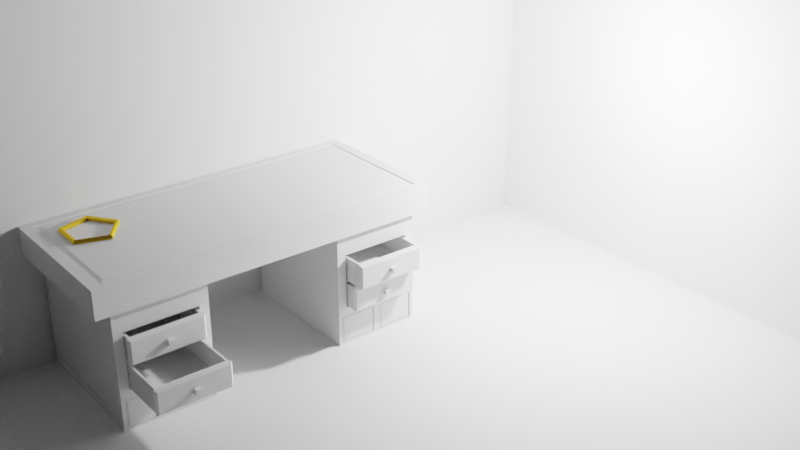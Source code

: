 # Source: Scene.blend  (saved by Blender 3.3.6; exported with 4.5.12 LTS)
import bpy
from mathutils import Matrix  # noqa: F401  (used for matrix-valued properties, if any)

bpy.ops.wm.read_factory_settings(use_empty=True)
scene = bpy.context.scene
scene.name = 'Scene'

# ---- collections
col_collection = bpy.data.collections.new('Collection'); scene.collection.children.link(col_collection)
col_desk = bpy.data.collections.new('Desk'); scene.collection.children.link(col_desk)
col_dest_effects = bpy.data.collections.new('Dest_Effects'); scene.collection.children.link(col_dest_effects)
col_walls = bpy.data.collections.new('Walls'); scene.collection.children.link(col_walls)

# ---- materials (node trees are filled in below, after node groups)
mat_material = bpy.data.materials.new('Material')
mat_material.alpha_threshold = 0.0
mat_material.use_transparent_shadow = False
mat_material.roughness = 0.5
mat_material.line_color = (0.0, 0.0, 0.0, 1.0)
mat_material_001 = bpy.data.materials.new('Material.001')
mat_material_001.use_transparent_shadow = False

# ---- material node trees
mat_material.use_nodes = True; mat_material.node_tree.nodes.clear()
_N = mat_material.node_tree.nodes; _L = mat_material.node_tree.links
n0 = _N.new('ShaderNodeOutputMaterial'); n0.name = 'Material Output'; n0.location = (300, 300)
n1 = _N.new('ShaderNodeBsdfPrincipled'); n1.name = 'Principled BSDF'; n1.location = (10, 300)
n1.distribution = 'GGX'
n1.subsurface_method = 'RANDOM_WALK_SKIN'
n1.inputs[3].default_value = 1.45
n1.inputs[27].default_value = (0.0, 0.0, 0.0, 1.0)
n1.inputs[28].default_value = 1.0
_L.new(n1.outputs[0], n0.inputs[0])
n0.is_active_output = True
mat_material_001.use_nodes = True; mat_material_001.node_tree.nodes.clear()
_N = mat_material_001.node_tree.nodes; _L = mat_material_001.node_tree.links
n0 = _N.new('ShaderNodeOutputMaterial'); n0.name = 'Material Output'; n0.location = (300, 300)
n1 = _N.new('ShaderNodeBsdfAnisotropic'); n1.name = 'Glossy BSDF'; n1.location = (10, 300)
n1.distribution = 'GGX'
n1.inputs[0].default_value = (0.8, 0.5159, 0.04368, 1.0)
n1.inputs[1].default_value = 0.3661
_L.new(n1.outputs[0], n0.inputs[0])
n0.is_active_output = True

# ---- world
world_world = bpy.data.worlds.new('World'); scene.world = world_world
world_world.use_nodes = True; world_world.node_tree.nodes.clear()
_N = world_world.node_tree.nodes; _L = world_world.node_tree.links
n0 = _N.new('ShaderNodeOutputWorld'); n0.name = 'World Output'; n0.location = (300, 300)
n1 = _N.new('ShaderNodeBackground'); n1.name = 'Background'; n1.location = (10, 300)
n1.inputs[0].default_value = (0.05088, 0.05088, 0.05088, 1.0)
_L.new(n1.outputs[0], n0.inputs[0])
n0.is_active_output = True
world_world.color = (0.05088, 0.05088, 0.05088)
world_world.use_sun_shadow = False
world_world.sun_shadow_jitter_overblur = 0.0

# ---- cameras
cam_camera_001 = bpy.data.cameras.new('Camera.001')

# ---- lights
light_light = bpy.data.lights.new('Light', 'POINT')
light_light.transmission_factor = 0.0
light_light.energy = 1000.0
light_light.shadow_soft_size = 0.1
light_light.shadow_maximum_resolution = 0.006
light_light.use_absolute_resolution = True

# ---- meshes
me_cube = bpy.data.meshes.new('Cube')
me_cube.from_pydata([(0.5922, 0.6219, 0.216), (0.5404, 0.5735, -1.0), (0.5922, -0.6219, 0.216), (0.5404, -0.5735, -1.0), (-0.591, 0.6219, 0.216), (-0.5392, 0.5735, -1.0), (-0.591, -0.6219, 0.216), (-0.5392, -0.5735, -1.0), (-0.591, 0.6219, -1.0), (-0.591, -0.6219, -1.0), (0.5922, 0.6219, -1.0), (0.5922, -0.6219, -1.0), (-0.591, 0.6219, -1.0), (-0.591, -0.6219, -1.0), (0.5922, 0.6219, -1.0), (0.5922, -0.6219, -1.0), (-0.591, 0.6219, -1.0), (-0.591, -0.6219, -1.0), (0.5922, 0.6219, -1.0), (0.5922, -0.6219, -1.0), (0.5404, 0.5735, -0.1891), (0.5404, -0.5735, -0.1891), (-0.5392, 0.5735, -0.1891), (-0.5392, -0.5735, -0.1891), (-0.07348, 0.6219, -1.0), (-0.07348, -0.6219, 0.216), (-0.07348, -0.6219, -1.0), (-0.07348, 0.6219, 0.216), (-0.07348, 0.6219, -1.0), (-0.07348, -0.6219, -1.0), (-0.07348, 0.6219, -1.0), (-0.07348, -0.6219, -1.0), (-0.07348, 0.5735, -1.0), (-0.07348, -0.5735, -1.0), (-0.07348, 0.5735, -0.1891), (-0.07348, -0.5735, -0.1891), (0.2593, -0.6219, -1.0), (0.2593, 0.6219, 0.216), (0.2593, -0.6219, -1.0), (0.2593, -0.6219, -1.0), (0.2335, -0.5735, -1.0), (0.2335, -0.5735, -0.1891), (0.2593, 0.6219, -1.0), (0.2593, -0.6219, 0.216), (0.2593, 0.6219, -1.0), (0.2593, 0.6219, -1.0), (0.2335, 0.5735, -1.0), (0.2335, 0.5735, -0.1891), (-0.2582, 0.6219, -1.0), (-0.2582, -0.6219, 0.216), (-0.2582, 0.6219, -1.0), (-0.2582, 0.6219, -1.0), (-0.2323, 0.5735, -1.0), (-0.2323, 0.5735, -0.1891), (-0.2582, -0.6219, -1.0), (-0.2582, 0.6219, 0.216), (-0.2582, -0.6219, -1.0), (-0.2582, -0.6219, -1.0), (-0.2323, -0.5735, -1.0), (-0.2323, -0.5735, -0.1891), (0.5404, 0.5735, -0.1891), (0.5404, -0.5735, -0.1891), (0.2335, -0.5735, -0.1891), (0.2335, 0.5735, -0.1891), (-0.5392, 0.5735, -6.208), (-0.5392, -0.5735, -6.208), (-0.2323, 0.5735, -6.208), (-0.2323, -0.5735, -6.208), (0.5404, 0.5735, -6.208), (0.5404, -0.5735, -6.208), (0.2335, -0.5735, -6.208), (0.2335, 0.5735, -6.208), (-0.2323, 0.5735, -3.199), (-0.5392, 0.5735, -3.199), (-0.5392, -0.5735, -3.199), (-0.2323, -0.5735, -3.199), (-0.2323, 0.5735, -4.703), (-0.5392, -0.5735, -4.703), (-0.5392, 0.5735, -4.703), (-0.2323, -0.5735, -4.703), (-0.5392, 0.5735, -1.694), (-0.2323, -0.5735, -1.694), (-0.2323, 0.5735, -1.694), (-0.5392, -0.5735, -1.694), (0.5404, 0.5735, -3.199), (0.2335, 0.5735, -3.199), (0.2335, -0.5735, -3.199), (0.5404, -0.5735, -3.199), (0.2335, 0.5735, -1.694), (0.5404, -0.5735, -1.694), (0.5404, 0.5735, -1.694), (0.2335, -0.5735, -1.694), (0.5404, 0.5735, -4.703), (0.2335, -0.5735, -4.703), (0.2335, 0.5735, -4.703), (0.5404, -0.5735, -4.703), (-0.2636, -0.5735, -1.96), (-0.5079, -0.5735, -1.96), (-0.5079, -0.5735, -3.172), (-0.2636, -0.5735, -3.172), (-0.2636, -0.5735, -3.225), (-0.5079, -0.5735, -3.225), (-0.5079, -0.5735, -4.437), (-0.2636, -0.5735, -4.437), (0.5091, -0.5735, -1.96), (0.2648, -0.5735, -1.96), (0.2648, -0.5735, -3.172), (0.5091, -0.5735, -3.172), (0.5091, -0.5735, -3.225), (0.2648, -0.5735, -3.225), (0.2648, -0.5735, -4.437), (0.5091, -0.5735, -4.437), (-0.2636, 0.3188, -1.96), (-0.5079, 0.3188, -1.96), (-0.5079, 0.3188, -3.172), (-0.2636, 0.3188, -3.172), (-0.2636, 0.3188, -3.225), (-0.5079, 0.3188, -3.225), (-0.5079, 0.3188, -4.437), (-0.2636, 0.3188, -4.437), (0.5091, 0.3188, -1.96), (0.2648, 0.3188, -1.96), (0.2648, 0.3188, -3.172), (0.5091, 0.3188, -3.172), (0.5091, 0.3188, -3.225), (0.2648, 0.3188, -3.225), (0.2648, 0.3188, -4.437), (0.5091, 0.3188, -4.437), (-0.591, 0.0, -1.0), (0.5922, 0.0, 0.216), (-0.591, 0.0, 0.216), (0.5922, 0.0, -1.0), (-0.591, 0.0, -1.0), (0.5922, 0.0, -1.0), (-0.591, 0.0, -1.0), (0.5922, 0.0, -1.0), (-0.5392, 0.0, -1.0), (0.5404, 0.0, -1.0), (-0.5392, 0.0, -0.1891), (0.5404, 0.0, -0.1891), (-0.07348, 0.0, -0.1891), (0.2335, 0.0, -0.1891), (-0.2323, 0.0, -0.1891), (0.5404, 0.0, -0.1891), (0.2335, 0.0, -0.1891), (-0.5392, 0.0, -6.208), (-0.2323, 0.0, -6.208), (0.5404, 0.0, -6.208), (0.2335, 0.0, -6.208), (-0.2323, 0.0, -3.199), (-0.5392, 0.0, -5.762), (-0.2323, 0.0, -4.703), (-0.2323, 0.0, -1.694), (-0.5392, 0.0, -1.136), (0.2335, 0.0, -3.199), (0.2335, 0.0, -1.694), (0.5404, 0.0, -1.136), (0.5404, 0.0, -5.762), (0.2335, 0.0, -4.703), (-0.591, 0.3109, 0.216), (0.5922, 0.3109, -1.0), (0.5922, 0.3109, -1.0), (0.5922, 0.3109, -1.0), (0.5404, 0.2868, -1.0), (0.5404, 0.2868, -0.1891), (0.5404, 0.2868, -0.1891), (0.5404, 0.2868, -6.208), (-0.2323, 0.2868, -3.199), (-0.2323, 0.2868, -4.703), (-0.2323, 0.2868, -1.694), (0.5404, 0.5492, -3.449), (0.5404, 0.5492, -1.136), (0.5404, 0.5492, -5.762), (-0.591, 0.3109, -1.0), (0.5922, 0.3109, 0.216), (-0.591, 0.3109, -1.0), (-0.591, 0.3109, -1.0), (-0.5392, 0.2868, -1.0), (-0.5392, 0.2868, -0.1891), (-0.07348, 0.2868, -0.1891), (-0.07348, 0.5575, 0.216), (0.346, 0.5575, 0.216), (0.2335, 0.2868, -0.1891), (-0.2323, 0.2868, -0.1891), (-0.3448, 0.5575, 0.216), (0.2335, 0.2868, -0.1891), (-0.5392, 0.2868, -6.208), (-0.2323, 0.2868, -6.208), (0.2335, 0.2868, -6.208), (-0.5392, 0.5492, -3.449), (-0.5392, 0.5492, -5.762), (-0.5392, 0.5492, -1.136), (0.2335, 0.2868, -3.199), (0.2335, 0.2868, -1.694), (0.2335, 0.2868, -4.703), (-0.591, -0.3109, -1.0), (0.5922, -0.3109, 0.216), (-0.591, -0.3109, -1.0), (-0.591, -0.3109, -1.0), (-0.5392, -0.2868, -1.0), (-0.5392, -0.2868, -0.1891), (-0.07348, -0.2868, -0.1891), (-0.07348, -0.5575, 0.216), (0.346, -0.5575, 0.216), (0.2335, -0.2868, -0.1891), (-0.2323, -0.2868, -0.1891), (-0.3448, -0.5575, 0.216), (0.2335, -0.2868, -0.1891), (-0.5392, -0.2868, -6.208), (-0.2323, -0.2868, -6.208), (0.2335, -0.2868, -6.208), (-0.5392, -0.5492, -3.449), (-0.5392, -0.5492, -5.762), (-0.5392, -0.5492, -1.136), (0.2335, -0.2868, -3.199), (0.2335, -0.2868, -1.694), (0.2335, -0.2868, -4.703), (-0.591, -0.3109, 0.216), (0.5922, -0.3109, -1.0), (0.5922, -0.3109, -1.0), (0.5922, -0.3109, -1.0), (0.5404, -0.2868, -1.0), (0.5404, -0.2868, -0.1891), (0.5404, -0.2868, -0.1891), (0.5404, -0.2868, -6.208), (-0.2323, -0.2868, -3.199), (-0.2323, -0.2868, -4.703), (-0.2323, -0.2868, -1.694), (0.5404, -0.5492, -3.449), (0.5404, -0.5492, -1.136), (0.5404, -0.5492, -5.762), (-0.4246, 0.6219, -1.0), (-0.4246, -0.6219, 0.216), (-0.4246, 0.6219, -1.0), (-0.4246, 0.6219, -1.0), (-0.3858, 0.5735, -1.0), (-0.3858, 0.5735, -0.1891), (-0.4246, -0.6219, -1.0), (-0.4246, 0.6219, 0.216), (-0.4246, -0.6219, -1.0), (-0.4246, -0.6219, -1.0), (-0.3858, -0.5735, -1.0), (-0.3858, -0.5735, -0.1891), (-0.3858, 0.5735, -6.208), (-0.3858, -0.5735, -6.208), (-0.3858, -0.5735, -3.199), (-0.3858, 0.5735, -3.199), (-0.3858, -0.5735, -4.703), (-0.3858, 0.5735, -4.703), (-0.3858, 0.5735, -1.694), (-0.3858, -0.5735, -1.694), (-0.3858, -0.5735, -1.96), (-0.3858, -0.5735, -3.172), (-0.3858, -0.5735, -3.225), (-0.3858, -0.5735, -4.437), (-0.3858, 0.3188, -1.96), (-0.3858, 0.3188, -3.172), (-0.3858, 0.3188, -3.225), (-0.3858, 0.3188, -4.437), (-0.3858, 0.0, -6.208), (-0.5546, 0.0, 0.216), (-0.5546, 0.5575, 0.216), (-0.3858, 0.2868, -6.208), (-0.3858, -0.2868, -6.208), (-0.5546, -0.5575, 0.216), (0.4258, -0.6219, -1.0), (0.4258, 0.6219, 0.216), (0.4258, -0.6219, -1.0), (0.4258, -0.6219, -1.0), (0.3869, -0.5735, -1.0), (0.3869, -0.5735, -0.1891), (0.4258, 0.6219, -1.0), (0.4258, -0.6219, 0.216), (0.4258, 0.6219, -1.0), (0.4258, 0.6219, -1.0), (0.3869, 0.5735, -1.0), (0.3869, 0.5735, -0.1891), (0.3869, -0.5735, -0.1891), (0.3869, 0.5735, -0.1891), (0.3869, -0.5735, -6.208), (0.3869, 0.5735, -6.208), (0.3869, 0.5735, -3.199), (0.3869, -0.5735, -3.199), (0.3869, -0.5735, -1.694), (0.3869, 0.5735, -1.694), (0.3869, 0.5735, -4.703), (0.3869, -0.5735, -4.703), (0.3869, -0.5735, -1.96), (0.3869, -0.5735, -3.172), (0.3869, -0.5735, -3.225), (0.3869, -0.5735, -4.437), (0.3869, 0.3188, -1.96), (0.3869, 0.3188, -3.172), (0.3869, 0.3188, -3.225), (0.3869, 0.3188, -4.437), (0.3869, 0.0, -6.208), (0.5558, 0.0, 0.216), (0.5558, 0.5575, 0.216), (0.3869, 0.2868, -6.208), (0.3869, -0.2868, -6.208), (0.5558, -0.5575, 0.216), (-0.07348, 0.5575, 0.1727), (-0.07643, 0.5149, 0.2154), (0.3631, 0.5149, 0.2154), (0.346, 0.5575, 0.1727), (-0.3607, 0.5149, 0.2154), (-0.3448, 0.5575, 0.1727), (-0.07348, -0.5575, 0.1727), (-0.07643, -0.5149, 0.2154), (0.346, -0.5575, 0.1727), (0.3631, -0.5149, 0.2154), (-0.3607, -0.5149, 0.2154), (-0.3448, -0.5575, 0.1727), (-0.5358, 0.0, 0.2154), (-0.5546, 0.0, 0.1727), (-0.5358, 0.5149, 0.2154), (-0.5546, 0.5575, 0.1727), (-0.5358, -0.5149, 0.2154), (-0.5546, -0.5575, 0.1727), (0.5558, 0.0, 0.1727), (0.5382, 0.0, 0.2154), (0.5382, 0.5149, 0.2154), (0.5558, 0.5575, 0.1727), (0.5382, -0.5149, 0.2154), (0.5558, -0.5575, 0.1727), (-0.5346, -0.5735, -1.694), (-0.5391, 0.0, -5.67), (-0.5391, 0.0, -1.228), (-0.5391, 0.5342, -3.449), (-0.5391, 0.5342, -5.67), (-0.5391, 0.5342, -1.228), (-0.5391, -0.5342, -3.449), (-0.5391, -0.5342, -5.67), (-0.5391, -0.5342, -1.228), (-0.5346, 0.5492, -5.762), (-0.5346, -6.308e-10, -5.762), (-0.5346, 0.5492, -1.136), (-0.5346, -6.308e-10, -1.136), (-0.5346, 0.5492, -3.449), (-0.5346, -0.5492, -5.762), (-0.5346, -0.5492, -1.136), (-0.5346, -0.5492, -3.449), (0.3754, -0.5735, -4.832), (0.245, -0.5735, -4.832), (0.245, -0.5735, -6.08), (0.3754, -0.5735, -6.08), (-0.3973, -0.5735, -4.832), (-0.5277, -0.5735, -4.832), (-0.5277, -0.5735, -6.08), (-0.3973, -0.5735, -6.08), (-0.2438, -0.5735, -4.832), (-0.3742, -0.5735, -4.832), (-0.3742, -0.5735, -6.08), (-0.2438, -0.5735, -6.08), (0.5289, -0.5735, -4.832), (0.3985, -0.5735, -4.832), (0.3985, -0.5735, -6.08), (0.5289, -0.5735, -6.08), (0.3754, -0.5618, -4.832), (0.245, -0.5618, -4.832), (0.245, -0.5618, -6.08), (0.3754, -0.5618, -6.08), (-0.3973, -0.5618, -4.832), (-0.5277, -0.5618, -4.832), (-0.5277, -0.5618, -6.08), (-0.3973, -0.5618, -6.08), (-0.2438, -0.5618, -4.832), (-0.3742, -0.5618, -4.832), (-0.3742, -0.5618, -6.08), (-0.2438, -0.5618, -6.08), (0.5289, -0.5618, -4.832), (0.3985, -0.5618, -4.832), (0.3985, -0.5618, -6.08), (0.5289, -0.5618, -6.08), (0.3656, -0.5715, -4.912), (0.2548, -0.5715, -4.912), (0.2548, -0.5715, -6.0), (0.3656, -0.5715, -6.0), (-0.4071, -0.5715, -4.912), (-0.5179, -0.5715, -4.912), (-0.5179, -0.5715, -6.0), (-0.4071, -0.5715, -6.0), (-0.2536, -0.5715, -4.912), (-0.3644, -0.5715, -4.912), (-0.3644, -0.5715, -6.0), (-0.2536, -0.5715, -6.0), (0.5191, -0.5715, -4.912), (0.4083, -0.5715, -4.912), (0.4083, -0.5715, -6.0), (0.5191, -0.5715, -6.0), (0.5346, 0.0, -1.136), (0.5346, 0.0, -5.762), (0.5346, 0.5492, -3.449), (0.5346, 0.5492, -1.136), (0.5346, 0.5492, -5.762), (0.5346, -0.5492, -3.449), (0.5346, -0.5492, -1.136), (0.5346, -0.5492, -5.762), (0.5403, 0.0, -1.225), (0.5403, -0.5405, -1.221), (0.5403, -0.5369, -3.449), (0.5403, -0.5405, -5.677), (0.5403, 0.0, -5.674), (0.5403, 0.5405, -5.677), (0.5403, 0.5369, -3.449), (0.5403, 0.5405, -1.221)], [], [(264, 217, 6, 232), (237, 232, 6, 9), (173, 159, 4, 8), (221, 3, 21, 222), (218, 196, 2, 11), (271, 266, 0, 10), (197, 13, 9, 195), (233, 12, 8, 231), (267, 15, 11, 265), (161, 14, 10, 160), (198, 17, 13, 197), (234, 16, 12, 233), (268, 19, 15, 267), (162, 18, 14, 161), (199, 7, 17, 198), (235, 5, 16, 234), (269, 3, 19, 268), (163, 1, 18, 162), (182, 47, 63, 185), (275, 1, 20, 276), (241, 7, 23, 242), (177, 5, 22, 178), (40, 33, 35, 41), (52, 32, 34, 53), (205, 201, 35, 59), (58, 33, 31, 57), (46, 32, 30, 45), (57, 31, 29, 56), (45, 30, 28, 44), (56, 29, 26, 54), (44, 28, 24, 42), (48, 55, 27, 24), (36, 43, 25, 26), (203, 202, 25, 43), (300, 203, 43, 272), (265, 272, 43, 36), (273, 44, 42, 271), (274, 45, 44, 273), (275, 46, 45, 274), (269, 40, 41, 270), (32, 46, 47, 34), (201, 204, 41, 35), (33, 40, 39, 31), (31, 39, 38, 29), (29, 38, 36, 26), (24, 27, 37, 42), (231, 238, 55, 48), (239, 56, 54, 237), (240, 57, 56, 239), (241, 58, 57, 240), (343, 344, 360, 359), (235, 52, 53, 236), (33, 58, 59, 35), (32, 52, 51, 30), (30, 51, 50, 28), (28, 50, 48, 24), (26, 25, 49, 54), (202, 206, 49, 25), (285, 92, 68, 280), (222, 21, 61, 223), (276, 20, 60, 278), (270, 41, 62, 277), (263, 209, 67, 244), (299, 224, 69, 279), (248, 76, 66, 243), (354, 355, 371, 370), (194, 94, 71, 188), (226, 79, 67, 209), (230, 95, 69, 224), (190, 78, 64, 186), (191, 80, 73, 189), (227, 81, 75, 225), (287, 105, 121, 291), (249, 82, 72, 246), (189, 73, 78, 190), (225, 75, 79, 226), (99, 96, 112, 115), (246, 72, 76, 248), (236, 53, 82, 249), (242, 23, 83, 250), (205, 59, 81, 227), (178, 22, 80, 191), (229, 89, 87, 228), (193, 88, 85, 192), (284, 90, 84, 281), (253, 101, 117, 257), (277, 62, 91, 283), (278, 60, 90, 284), (185, 63, 88, 193), (223, 61, 89, 229), (228, 87, 95, 230), (192, 85, 94, 194), (281, 84, 92, 285), (251, 97, 113, 255), (250, 83, 97, 251), (83, 74, 98, 97), (245, 75, 99, 252), (75, 81, 96, 99), (245, 74, 101, 253), (74, 77, 102, 101), (247, 79, 103, 254), (79, 75, 100, 103), (283, 91, 105, 287), (91, 86, 106, 105), (282, 87, 107, 288), (87, 89, 104, 107), (282, 86, 109, 289), (86, 93, 110, 109), (286, 95, 111, 290), (95, 87, 108, 111), (255, 113, 114, 256), (257, 117, 118, 258), (291, 121, 122, 292), (293, 125, 126, 294), (103, 100, 116, 119), (289, 109, 125, 293), (97, 98, 114, 113), (107, 104, 120, 123), (101, 102, 118, 117), (111, 108, 124, 127), (252, 99, 115, 256), (105, 106, 122, 121), (254, 103, 119, 258), (109, 110, 126, 125), (288, 107, 123, 292), (290, 111, 127, 294), (214, 154, 158, 216), (172, 170, 392, 394), (165, 143, 156, 171), (207, 144, 155, 215), (215, 155, 154, 214), (200, 138, 153, 213), (183, 142, 152, 169), (167, 149, 151, 168), (191, 189, 338, 336), (169, 152, 149, 167), (212, 150, 145, 208), (172, 157, 147, 166), (168, 151, 146, 187), (216, 158, 148, 210), (298, 166, 147, 295), (262, 187, 146, 259), (164, 139, 143, 165), (179, 182, 141, 140), (300, 296, 319, 324), (261, 260, 314, 316), (183, 179, 140, 142), (199, 136, 138, 200), (204, 141, 144, 207), (221, 137, 135, 220), (177, 136, 134, 176), (220, 135, 133, 219), (176, 134, 132, 175), (219, 133, 131, 218), (175, 132, 128, 173), (160, 174, 129, 131), (163, 137, 139, 164), (195, 217, 130, 128), (261, 159, 130, 260), (238, 4, 159, 261), (1, 163, 164, 20), (10, 0, 174, 160), (12, 175, 173, 8), (16, 176, 175, 12), (5, 177, 176, 16), (53, 34, 179, 183), (37, 27, 180, 181), (266, 37, 181, 297), (34, 47, 182, 179), (27, 55, 184, 180), (20, 164, 165, 60), (243, 66, 187, 262), (280, 68, 166, 298), (76, 168, 187, 66), (92, 172, 166, 68), (82, 169, 167, 72), (72, 167, 168, 76), (53, 183, 169, 82), (90, 171, 170, 84), (60, 165, 171, 90), (84, 170, 172, 92), (154, 192, 194, 158), (144, 185, 193, 155), (155, 193, 192, 154), (138, 178, 191, 153), (150, 190, 186, 145), (158, 194, 188, 148), (136, 177, 178, 138), (141, 182, 185, 144), (137, 163, 162, 135), (135, 162, 161, 133), (133, 161, 160, 131), (128, 130, 159, 173), (9, 6, 217, 195), (15, 219, 218, 11), (19, 220, 219, 15), (3, 221, 220, 19), (41, 204, 207, 62), (7, 199, 200, 23), (93, 216, 210, 70), (77, 212, 208, 65), (83, 213, 211, 74), (74, 211, 212, 77), (23, 200, 213, 83), (91, 215, 214, 86), (62, 207, 215, 91), (86, 214, 216, 93), (143, 223, 229, 156), (142, 205, 227, 152), (149, 225, 226, 151), (152, 227, 225, 149), (157, 230, 224, 147), (151, 226, 209, 146), (295, 147, 224, 299), (259, 146, 209, 263), (139, 222, 223, 143), (140, 141, 204, 201), (142, 140, 201, 205), (136, 199, 198, 134), (134, 198, 197, 132), (132, 197, 195, 128), (131, 129, 196, 218), (137, 221, 222, 139), (260, 130, 217, 264), (145, 259, 263, 208), (64, 243, 262, 186), (55, 238, 261, 184), (296, 297, 322, 319), (186, 262, 259, 145), (102, 254, 258, 118), (98, 252, 256, 114), (116, 257, 258, 119), (112, 255, 256, 115), (77, 247, 254, 102), (75, 245, 253, 100), (74, 245, 252, 98), (81, 250, 251, 96), (96, 251, 255, 112), (100, 253, 257, 116), (59, 242, 250, 81), (22, 236, 249, 80), (73, 246, 248, 78), (80, 249, 246, 73), (349, 346, 362, 365), (78, 248, 243, 64), (208, 263, 244, 65), (5, 235, 236, 22), (7, 241, 240, 17), (17, 240, 239, 13), (13, 239, 237, 9), (8, 4, 238, 231), (58, 241, 242, 59), (52, 235, 234, 51), (51, 234, 233, 50), (50, 233, 231, 48), (54, 49, 232, 237), (206, 264, 232, 49), (129, 296, 300, 196), (148, 295, 299, 210), (71, 280, 298, 188), (0, 266, 297, 174), (174, 297, 296, 129), (188, 298, 295, 148), (110, 290, 294, 126), (106, 288, 292, 122), (108, 289, 293, 124), (124, 293, 294, 127), (120, 291, 292, 123), (93, 286, 290, 110), (87, 282, 289, 108), (86, 282, 288, 106), (89, 283, 287, 104), (85, 281, 285, 94), (63, 278, 284, 88), (61, 277, 283, 89), (88, 284, 281, 85), (104, 287, 291, 120), (210, 299, 279, 70), (21, 270, 277, 61), (47, 276, 278, 63), (94, 285, 280, 71), (350, 351, 367, 366), (3, 269, 270, 21), (1, 275, 274, 18), (18, 274, 273, 14), (14, 273, 271, 10), (11, 2, 272, 265), (196, 300, 272, 2), (46, 275, 276, 47), (40, 269, 268, 39), (39, 268, 267, 38), (38, 267, 265, 36), (42, 37, 266, 271), (180, 184, 306, 301), (297, 181, 304, 322), (181, 180, 301, 304), (206, 202, 307, 312), (264, 206, 312, 318), (203, 300, 324, 309), (260, 264, 318, 314), (202, 203, 309, 307), (308, 310, 323, 320, 321, 303, 302, 305, 315, 313, 317, 311), (184, 261, 316, 306), (315, 305, 306, 316), (302, 303, 304, 301), (305, 302, 301, 306), (312, 307, 308, 311), (307, 309, 310, 308), (318, 312, 311, 317), (314, 318, 317, 313), (316, 314, 313, 315), (303, 321, 322, 304), (309, 324, 323, 310), (320, 323, 324, 319), (321, 320, 319, 322), (327, 330, 328, 329, 326, 332, 331, 333), (211, 213, 340, 341), (150, 212, 339, 335), (153, 191, 336, 337), (190, 150, 335, 334), (212, 211, 341, 339), (189, 190, 334, 338), (213, 153, 337, 340), (83, 213, 340, 325), (326, 329, 334, 335), (330, 327, 337, 336), (329, 328, 338, 334), (328, 330, 336, 338), (332, 326, 335, 339), (327, 333, 340, 337), (333, 331, 341, 340), (331, 332, 339, 341), (286, 93, 343, 342), (93, 70, 344, 343), (70, 279, 345, 344), (279, 286, 342, 345), (247, 77, 347, 346), (77, 65, 348, 347), (65, 244, 349, 348), (244, 247, 346, 349), (79, 247, 351, 350), (247, 244, 352, 351), (244, 67, 353, 352), (67, 79, 350, 353), (95, 286, 355, 354), (286, 279, 356, 355), (279, 69, 357, 356), (69, 95, 354, 357), (374, 375, 376, 377), (378, 379, 380, 381), (382, 383, 384, 385), (386, 387, 388, 389), (353, 350, 366, 369), (347, 348, 364, 363), (357, 354, 370, 373), (344, 345, 361, 360), (351, 352, 368, 367), (348, 349, 365, 364), (355, 356, 372, 371), (352, 353, 369, 368), (356, 357, 373, 372), (342, 343, 359, 358), (346, 347, 363, 362), (345, 342, 358, 361), (358, 359, 375, 374), (359, 360, 376, 375), (360, 361, 377, 376), (361, 358, 374, 377), (362, 363, 379, 378), (363, 364, 380, 379), (364, 365, 381, 380), (365, 362, 378, 381), (366, 367, 383, 382), (367, 368, 384, 383), (368, 369, 385, 384), (369, 366, 382, 385), (370, 371, 387, 386), (371, 372, 388, 387), (372, 373, 389, 388), (373, 370, 386, 389), (398, 399, 400, 401, 402, 403, 404, 405), (156, 229, 396, 390), (157, 172, 394, 391), (170, 171, 393, 392), (230, 157, 391, 397), (171, 156, 390, 393), (229, 228, 395, 396), (228, 230, 397, 395), (390, 396, 399, 398), (396, 395, 400, 399), (395, 397, 401, 400), (397, 391, 402, 401), (391, 394, 403, 402), (394, 392, 404, 403), (392, 393, 405, 404), (393, 390, 398, 405)])
_uv = me_cube.uv_layers.new(name='UVMap')
_uv.uv.foreach_set('vector', [0.8438, 0.6875, 0.875, 0.6875, 0.875, 0.75, 0.8438, 0.75, 0.375, 0.9688, 0.625, 0.9688, 0.625, 1.0, 0.375, 1.0, 0.375, 0.1875, 0.625, 0.1875, 0.625, 0.25, 0.375, 0.25, 0.3653, 0.6826, 0.3653, 0.7403, 0.3653, 0.7403, 0.3653, 0.6826, 0.375, 0.6875, 0.625, 0.6875, 0.625, 0.75, 0.375, 0.75, 0.375, 0.4688, 0.625, 0.4688, 0.625, 0.5, 0.375, 0.5, 0.375, 0.0625, 0.375, 0.0, 0.375, 0.0, 0.375, 0.0625, 0.375, 0.2812, 0.375, 0.25, 0.375, 0.25, 0.375, 0.2812, 0.375, 0.7812, 0.375, 0.75, 0.375, 0.75, 0.375, 0.7812, 0.375, 0.5625, 0.375, 0.5, 0.375, 0.5, 0.375, 0.5625, 0.125, 0.6875, 0.125, 0.75, 0.125, 0.75, 0.125, 0.6875, 0.1562, 0.5, 0.125, 0.5, 0.125, 0.5, 0.1562, 0.5, 0.3438, 0.75, 0.375, 0.75, 0.375, 0.75, 0.3438, 0.75, 0.375, 0.5625, 0.375, 0.5, 0.375, 0.5, 0.375, 0.5625, 0.1347, 0.6826, 0.1347, 0.7403, 0.125, 0.75, 0.125, 0.6875, 0.1635, 0.5097, 0.1347, 0.5097, 0.125, 0.5, 0.1562, 0.5, 0.3365, 0.7403, 0.3653, 0.7403, 0.375, 0.75, 0.3438, 0.75, 0.3653, 0.5674, 0.3653, 0.5097, 0.375, 0.5, 0.375, 0.5625, 0.3076, 0.5674, 0.3076, 0.5097, 0.3076, 0.5097, 0.3076, 0.5674, 0.3365, 0.5097, 0.3653, 0.5097, 0.3653, 0.5097, 0.3365, 0.5097, 0.1635, 0.7403, 0.1347, 0.7403, 0.1347, 0.7403, 0.1635, 0.7403, 0.1347, 0.5674, 0.1347, 0.5097, 0.1347, 0.5097, 0.1347, 0.5674, 0.3076, 0.7403, 0.25, 0.7403, 0.25, 0.7403, 0.3076, 0.7403, 0.1924, 0.5097, 0.25, 0.5097, 0.25, 0.5097, 0.1924, 0.5097, 0.1924, 0.6826, 0.25, 0.6826, 0.25, 0.7403, 0.1924, 0.7403, 0.1924, 0.7403, 0.25, 0.7403, 0.25, 0.75, 0.1875, 0.75, 0.3076, 0.5097, 0.25, 0.5097, 0.25, 0.5, 0.3125, 0.5, 0.1875, 0.75, 0.25, 0.75, 0.25, 0.75, 0.1875, 0.75, 0.3125, 0.5, 0.25, 0.5, 0.25, 0.5, 0.3125, 0.5, 0.375, 0.9375, 0.375, 0.875, 0.375, 0.875, 0.375, 0.9375, 0.375, 0.4375, 0.375, 0.375, 0.375, 0.375, 0.375, 0.4375, 0.375, 0.3125, 0.625, 0.3125, 0.625, 0.375, 0.375, 0.375, 0.375, 0.8125, 0.625, 0.8125, 0.625, 0.875, 0.375, 0.875, 0.6875, 0.6875, 0.75, 0.6875, 0.75, 0.75, 0.6875, 0.75, 0.6562, 0.6875, 0.6875, 0.6875, 0.6875, 0.75, 0.6562, 0.75, 0.375, 0.7812, 0.625, 0.7812, 0.625, 0.8125, 0.375, 0.8125, 0.375, 0.4688, 0.375, 0.4375, 0.375, 0.4375, 0.375, 0.4688, 0.3438, 0.5, 0.3125, 0.5, 0.3125, 0.5, 0.3438, 0.5, 0.3365, 0.5097, 0.3076, 0.5097, 0.3125, 0.5, 0.3438, 0.5, 0.3365, 0.7403, 0.3076, 0.7403, 0.3076, 0.7403, 0.3365, 0.7403, 0.25, 0.5097, 0.3076, 0.5097, 0.3076, 0.5097, 0.25, 0.5097, 0.25, 0.6826, 0.3076, 0.6826, 0.3076, 0.7403, 0.25, 0.7403, 0.25, 0.7403, 0.3076, 0.7403, 0.3125, 0.75, 0.25, 0.75, 0.25, 0.75, 0.3125, 0.75, 0.3125, 0.75, 0.25, 0.75, 0.375, 0.875, 0.375, 0.8125, 0.375, 0.8125, 0.375, 0.875, 0.375, 0.375, 0.625, 0.375, 0.625, 0.4375, 0.375, 0.4375, 0.375, 0.2812, 0.625, 0.2812, 0.625, 0.3125, 0.375, 0.3125, 0.375, 0.9688, 0.375, 0.9375, 0.375, 0.9375, 0.375, 0.9688, 0.1562, 0.75, 0.1875, 0.75, 0.1875, 0.75, 0.1562, 0.75, 0.1635, 0.7403, 0.1924, 0.7403, 0.1875, 0.75, 0.1562, 0.75, 0.3098, 0.7403, 0.3098, 0.7403, 0.3098, 0.7403, 0.3098, 0.7403, 0.1635, 0.5097, 0.1924, 0.5097, 0.1924, 0.5097, 0.1635, 0.5097, 0.25, 0.7403, 0.1924, 0.7403, 0.1924, 0.7403, 0.25, 0.7403, 0.25, 0.5097, 0.1924, 0.5097, 0.1875, 0.5, 0.25, 0.5, 0.25, 0.5, 0.1875, 0.5, 0.1875, 0.5, 0.25, 0.5, 0.375, 0.375, 0.375, 0.3125, 0.375, 0.3125, 0.375, 0.375, 0.375, 0.875, 0.625, 0.875, 0.625, 0.9375, 0.375, 0.9375, 0.75, 0.6875, 0.8125, 0.6875, 0.8125, 0.75, 0.75, 0.75, 0.3365, 0.5097, 0.3653, 0.5097, 0.3653, 0.5097, 0.3365, 0.5097, 0.3653, 0.6826, 0.3653, 0.7403, 0.3653, 0.7403, 0.3653, 0.6826, 0.3365, 0.5097, 0.3653, 0.5097, 0.3653, 0.5097, 0.3365, 0.5097, 0.3365, 0.7403, 0.3076, 0.7403, 0.3076, 0.7403, 0.3365, 0.7403, 0.1635, 0.6826, 0.1924, 0.6826, 0.1924, 0.7403, 0.1635, 0.7403, 0.3365, 0.6826, 0.3653, 0.6826, 0.3653, 0.7403, 0.3365, 0.7403, 0.1635, 0.5097, 0.1924, 0.5097, 0.1924, 0.5097, 0.1635, 0.5097, 0.3631, 0.7403, 0.3386, 0.7403, 0.3386, 0.7403, 0.3631, 0.7403, 0.3076, 0.5674, 0.3076, 0.5097, 0.3076, 0.5097, 0.3076, 0.5674, 0.1924, 0.6826, 0.1924, 0.7403, 0.1924, 0.7403, 0.1924, 0.6826, 0.3653, 0.6826, 0.3653, 0.7403, 0.3653, 0.7403, 0.3653, 0.6826, 0.1347, 0.5674, 0.1347, 0.5097, 0.1347, 0.5097, 0.1347, 0.5674, 0.1347, 0.5674, 0.1347, 0.5097, 0.1347, 0.5097, 0.1347, 0.5674, 0.1924, 0.6826, 0.1924, 0.7403, 0.1924, 0.7403, 0.1924, 0.6826, 0.3365, 0.7403, 0.3135, 0.7403, 0.3135, 0.7403, 0.3365, 0.7403, 0.1635, 0.5097, 0.1924, 0.5097, 0.1924, 0.5097, 0.1635, 0.5097, 0.1347, 0.5674, 0.1347, 0.5097, 0.1347, 0.5097, 0.1347, 0.5674, 0.1924, 0.6826, 0.1924, 0.7403, 0.1924, 0.7403, 0.1924, 0.6826, 0.1865, 0.7403, 0.1865, 0.7403, 0.1865, 0.7403, 0.1865, 0.7403, 0.1635, 0.5097, 0.1924, 0.5097, 0.1924, 0.5097, 0.1635, 0.5097, 0.1635, 0.5097, 0.1924, 0.5097, 0.1924, 0.5097, 0.1635, 0.5097, 0.1635, 0.7403, 0.1347, 0.7403, 0.1347, 0.7403, 0.1635, 0.7403, 0.1924, 0.6826, 0.1924, 0.7403, 0.1924, 0.7403, 0.1924, 0.6826, 0.1347, 0.5674, 0.1347, 0.5097, 0.1347, 0.5097, 0.1347, 0.5674, 0.3653, 0.6826, 0.3653, 0.7403, 0.3653, 0.7403, 0.3653, 0.6826, 0.3076, 0.5674, 0.3076, 0.5097, 0.3076, 0.5097, 0.3076, 0.5674, 0.3365, 0.5097, 0.3653, 0.5097, 0.3653, 0.5097, 0.3365, 0.5097, 0.1635, 0.7403, 0.1406, 0.7403, 0.1406, 0.7403, 0.1635, 0.7403, 0.3365, 0.7403, 0.3076, 0.7403, 0.3076, 0.7403, 0.3365, 0.7403, 0.3365, 0.5097, 0.3653, 0.5097, 0.3653, 0.5097, 0.3365, 0.5097, 0.3076, 0.5674, 0.3076, 0.5097, 0.3076, 0.5097, 0.3076, 0.5674, 0.3653, 0.6826, 0.3653, 0.7403, 0.3653, 0.7403, 0.3653, 0.6826, 0.3653, 0.6826, 0.3653, 0.7403, 0.3653, 0.7403, 0.3653, 0.6826, 0.3076, 0.5674, 0.3076, 0.5097, 0.3076, 0.5097, 0.3076, 0.5674, 0.3365, 0.5097, 0.3653, 0.5097, 0.3653, 0.5097, 0.3365, 0.5097, 0.1635, 0.7403, 0.1406, 0.7403, 0.1406, 0.7403, 0.1635, 0.7403, 0.1635, 0.7403, 0.1347, 0.7403, 0.1406, 0.7403, 0.1635, 0.7403, 0.1347, 0.7403, 0.1347, 0.7403, 0.1406, 0.7403, 0.1406, 0.7403, 0.1635, 0.7403, 0.1924, 0.7403, 0.1865, 0.7403, 0.1635, 0.7403, 0.1924, 0.7403, 0.1924, 0.7403, 0.1865, 0.7403, 0.1865, 0.7403, 0.1635, 0.7403, 0.1347, 0.7403, 0.1406, 0.7403, 0.1635, 0.7403, 0.1347, 0.7403, 0.1347, 0.7403, 0.1406, 0.7403, 0.1406, 0.7403, 0.1635, 0.7403, 0.1924, 0.7403, 0.1865, 0.7403, 0.1635, 0.7403, 0.1924, 0.7403, 0.1924, 0.7403, 0.1865, 0.7403, 0.1865, 0.7403, 0.3365, 0.7403, 0.3076, 0.7403, 0.3135, 0.7403, 0.3365, 0.7403, 0.3076, 0.7403, 0.3076, 0.7403, 0.3135, 0.7403, 0.3135, 0.7403, 0.3365, 0.7403, 0.3653, 0.7403, 0.3594, 0.7403, 0.3365, 0.7403, 0.3653, 0.7403, 0.3653, 0.7403, 0.3594, 0.7403, 0.3594, 0.7403, 0.3365, 0.7403, 0.3076, 0.7403, 0.3135, 0.7403, 0.3365, 0.7403, 0.3076, 0.7403, 0.3076, 0.7403, 0.3135, 0.7403, 0.3135, 0.7403, 0.3365, 0.7403, 0.3653, 0.7403, 0.3594, 0.7403, 0.3365, 0.7403, 0.3653, 0.7403, 0.3653, 0.7403, 0.3594, 0.7403, 0.3594, 0.7403, 0.1635, 0.7403, 0.1406, 0.7403, 0.1406, 0.7403, 0.1635, 0.7403, 0.1635, 0.7403, 0.1406, 0.7403, 0.1406, 0.7403, 0.1635, 0.7403, 0.3365, 0.7403, 0.3135, 0.7403, 0.3135, 0.7403, 0.3365, 0.7403, 0.3365, 0.7403, 0.3135, 0.7403, 0.3135, 0.7403, 0.3365, 0.7403, 0.1865, 0.7403, 0.1865, 0.7403, 0.1865, 0.7403, 0.1865, 0.7403, 0.3365, 0.7403, 0.3135, 0.7403, 0.3135, 0.7403, 0.3365, 0.7403, 0.1406, 0.7403, 0.1406, 0.7403, 0.1406, 0.7403, 0.1406, 0.7403, 0.3594, 0.7403, 0.3594, 0.7403, 0.3594, 0.7403, 0.3594, 0.7403, 0.1406, 0.7403, 0.1406, 0.7403, 0.1406, 0.7403, 0.1406, 0.7403, 0.3594, 0.7403, 0.3594, 0.7403, 0.3594, 0.7403, 0.3594, 0.7403, 0.1635, 0.7403, 0.1865, 0.7403, 0.1865, 0.7403, 0.1635, 0.7403, 0.3135, 0.7403, 0.3135, 0.7403, 0.3135, 0.7403, 0.3135, 0.7403, 0.1635, 0.7403, 0.1865, 0.7403, 0.1865, 0.7403, 0.1635, 0.7403, 0.3135, 0.7403, 0.3135, 0.7403, 0.3135, 0.7403, 0.3135, 0.7403, 0.3365, 0.7403, 0.3594, 0.7403, 0.3594, 0.7403, 0.3365, 0.7403, 0.3365, 0.7403, 0.3594, 0.7403, 0.3594, 0.7403, 0.3365, 0.7403, 0.3076, 0.6826, 0.3076, 0.625, 0.3076, 0.625, 0.3076, 0.6826, 0.3653, 0.5674, 0.3653, 0.5674, 0.3653, 0.5674, 0.3653, 0.5674, 0.3653, 0.5674, 0.3653, 0.625, 0.3653, 0.625, 0.3653, 0.5674, 0.3076, 0.6826, 0.3076, 0.625, 0.3076, 0.625, 0.3076, 0.6826, 0.3076, 0.6826, 0.3076, 0.625, 0.3076, 0.625, 0.3076, 0.6826, 0.1347, 0.6826, 0.1347, 0.625, 0.1347, 0.625, 0.1347, 0.6826, 0.1924, 0.5674, 0.1924, 0.625, 0.1924, 0.625, 0.1924, 0.5674, 0.1924, 0.5674, 0.1924, 0.625, 0.1924, 0.625, 0.1924, 0.5674, 0.1347, 0.5674, 0.1347, 0.5674, 0.1347, 0.5674, 0.1347, 0.5674, 0.1924, 0.5674, 0.1924, 0.625, 0.1924, 0.625, 0.1924, 0.5674, 0.1347, 0.6826, 0.1347, 0.625, 0.1347, 0.625, 0.1347, 0.6826, 0.3653, 0.5674, 0.3653, 0.625, 0.3653, 0.625, 0.3653, 0.5674, 0.1924, 0.5674, 0.1924, 0.625, 0.1924, 0.625, 0.1924, 0.5674, 0.3076, 0.6826, 0.3076, 0.625, 0.3076, 0.625, 0.3076, 0.6826, 0.3365, 0.5674, 0.3653, 0.5674, 0.3653, 0.625, 0.3365, 0.625, 0.1635, 0.5674, 0.1924, 0.5674, 0.1924, 0.625, 0.1635, 0.625, 0.3653, 0.5674, 0.3653, 0.625, 0.3653, 0.625, 0.3653, 0.5674, 0.25, 0.5674, 0.3076, 0.5674, 0.3076, 0.625, 0.25, 0.625, 0.6562, 0.6875, 0.6562, 0.625, 0.6562, 0.625, 0.6562, 0.6875, 0.8438, 0.5625, 0.8438, 0.625, 0.8438, 0.625, 0.8438, 0.5625, 0.1924, 0.5674, 0.25, 0.5674, 0.25, 0.625, 0.1924, 0.625, 0.1347, 0.6826, 0.1347, 0.625, 0.1347, 0.625, 0.1347, 0.6826, 0.3076, 0.6826, 0.3076, 0.625, 0.3076, 0.625, 0.3076, 0.6826, 0.3653, 0.6826, 0.3653, 0.625, 0.375, 0.625, 0.375, 0.6875, 0.1347, 0.5674, 0.1347, 0.625, 0.125, 0.625, 0.125, 0.5625, 0.375, 0.6875, 0.375, 0.625, 0.375, 0.625, 0.375, 0.6875, 0.125, 0.5625, 0.125, 0.625, 0.125, 0.625, 0.125, 0.5625, 0.375, 0.6875, 0.375, 0.625, 0.375, 0.625, 0.375, 0.6875, 0.375, 0.1875, 0.375, 0.125, 0.375, 0.125, 0.375, 0.1875, 0.375, 0.5625, 0.625, 0.5625, 0.625, 0.625, 0.375, 0.625, 0.3653, 0.5674, 0.3653, 0.625, 0.3653, 0.625, 0.3653, 0.5674, 0.375, 0.0625, 0.625, 0.0625, 0.625, 0.125, 0.375, 0.125, 0.8438, 0.5625, 0.875, 0.5625, 0.875, 0.625, 0.8438, 0.625, 0.8438, 0.5, 0.875, 0.5, 0.875, 0.5625, 0.8438, 0.5625, 0.3653, 0.5097, 0.3653, 0.5674, 0.3653, 0.5674, 0.3653, 0.5097, 0.375, 0.5, 0.625, 0.5, 0.625, 0.5625, 0.375, 0.5625, 0.375, 0.25, 0.375, 0.1875, 0.375, 0.1875, 0.375, 0.25, 0.125, 0.5, 0.125, 0.5625, 0.125, 0.5625, 0.125, 0.5, 0.1347, 0.5097, 0.1347, 0.5674, 0.125, 0.5625, 0.125, 0.5, 0.1924, 0.5097, 0.25, 0.5097, 0.25, 0.5674, 0.1924, 0.5674, 0.6875, 0.5, 0.75, 0.5, 0.75, 0.5625, 0.6875, 0.5625, 0.6562, 0.5, 0.6875, 0.5, 0.6875, 0.5625, 0.6562, 0.5625, 0.25, 0.5097, 0.3076, 0.5097, 0.3076, 0.5674, 0.25, 0.5674, 0.75, 0.5, 0.8125, 0.5, 0.8125, 0.5625, 0.75, 0.5625, 0.3653, 0.5097, 0.3653, 0.5674, 0.3653, 0.5674, 0.3653, 0.5097, 0.1635, 0.5097, 0.1924, 0.5097, 0.1924, 0.5674, 0.1635, 0.5674, 0.3365, 0.5097, 0.3653, 0.5097, 0.3653, 0.5674, 0.3365, 0.5674, 0.1924, 0.5097, 0.1924, 0.5674, 0.1924, 0.5674, 0.1924, 0.5097, 0.3653, 0.5097, 0.3653, 0.5674, 0.3653, 0.5674, 0.3653, 0.5097, 0.1924, 0.5097, 0.1924, 0.5674, 0.1924, 0.5674, 0.1924, 0.5097, 0.1924, 0.5097, 0.1924, 0.5674, 0.1924, 0.5674, 0.1924, 0.5097, 0.1924, 0.5097, 0.1924, 0.5674, 0.1924, 0.5674, 0.1924, 0.5097, 0.3653, 0.5097, 0.3653, 0.5674, 0.3653, 0.5674, 0.3653, 0.5097, 0.3653, 0.5097, 0.3653, 0.5674, 0.3653, 0.5674, 0.3653, 0.5097, 0.3653, 0.5097, 0.3653, 0.5674, 0.3653, 0.5674, 0.3653, 0.5097, 0.3076, 0.625, 0.3076, 0.5674, 0.3076, 0.5674, 0.3076, 0.625, 0.3076, 0.625, 0.3076, 0.5674, 0.3076, 0.5674, 0.3076, 0.625, 0.3076, 0.625, 0.3076, 0.5674, 0.3076, 0.5674, 0.3076, 0.625, 0.1347, 0.625, 0.1347, 0.5674, 0.1347, 0.5674, 0.1347, 0.625, 0.1347, 0.625, 0.1347, 0.5674, 0.1347, 0.5674, 0.1347, 0.625, 0.3076, 0.625, 0.3076, 0.5674, 0.3076, 0.5674, 0.3076, 0.625, 0.1347, 0.625, 0.1347, 0.5674, 0.1347, 0.5674, 0.1347, 0.625, 0.3076, 0.625, 0.3076, 0.5674, 0.3076, 0.5674, 0.3076, 0.625, 0.3653, 0.625, 0.3653, 0.5674, 0.375, 0.5625, 0.375, 0.625, 0.375, 0.625, 0.375, 0.5625, 0.375, 0.5625, 0.375, 0.625, 0.375, 0.625, 0.375, 0.5625, 0.375, 0.5625, 0.375, 0.625, 0.375, 0.125, 0.625, 0.125, 0.625, 0.1875, 0.375, 0.1875, 0.375, 0.0, 0.625, 0.0, 0.625, 0.0625, 0.375, 0.0625, 0.375, 0.75, 0.375, 0.6875, 0.375, 0.6875, 0.375, 0.75, 0.375, 0.75, 0.375, 0.6875, 0.375, 0.6875, 0.375, 0.75, 0.3653, 0.7403, 0.3653, 0.6826, 0.375, 0.6875, 0.375, 0.75, 0.3076, 0.7403, 0.3076, 0.6826, 0.3076, 0.6826, 0.3076, 0.7403, 0.1347, 0.7403, 0.1347, 0.6826, 0.1347, 0.6826, 0.1347, 0.7403, 0.3076, 0.7403, 0.3076, 0.6826, 0.3076, 0.6826, 0.3076, 0.7403, 0.1347, 0.7403, 0.1347, 0.6826, 0.1347, 0.6826, 0.1347, 0.7403, 0.1347, 0.7403, 0.1347, 0.6826, 0.1347, 0.6826, 0.1347, 0.7403, 0.1347, 0.7403, 0.1347, 0.6826, 0.1347, 0.6826, 0.1347, 0.7403, 0.1347, 0.7403, 0.1347, 0.6826, 0.1347, 0.6826, 0.1347, 0.7403, 0.3076, 0.7403, 0.3076, 0.6826, 0.3076, 0.6826, 0.3076, 0.7403, 0.3076, 0.7403, 0.3076, 0.6826, 0.3076, 0.6826, 0.3076, 0.7403, 0.3076, 0.7403, 0.3076, 0.6826, 0.3076, 0.6826, 0.3076, 0.7403, 0.3653, 0.625, 0.3653, 0.6826, 0.3653, 0.6826, 0.3653, 0.625, 0.1924, 0.625, 0.1924, 0.6826, 0.1924, 0.6826, 0.1924, 0.625, 0.1924, 0.625, 0.1924, 0.6826, 0.1924, 0.6826, 0.1924, 0.625, 0.1924, 0.625, 0.1924, 0.6826, 0.1924, 0.6826, 0.1924, 0.625, 0.3653, 0.625, 0.3653, 0.6826, 0.3653, 0.6826, 0.3653, 0.625, 0.1924, 0.625, 0.1924, 0.6826, 0.1924, 0.6826, 0.1924, 0.625, 0.3365, 0.625, 0.3653, 0.625, 0.3653, 0.6826, 0.3365, 0.6826, 0.1635, 0.625, 0.1924, 0.625, 0.1924, 0.6826, 0.1635, 0.6826, 0.3653, 0.625, 0.3653, 0.6826, 0.3653, 0.6826, 0.3653, 0.625, 0.25, 0.625, 0.3076, 0.625, 0.3076, 0.6826, 0.25, 0.6826, 0.1924, 0.625, 0.25, 0.625, 0.25, 0.6826, 0.1924, 0.6826, 0.1347, 0.625, 0.1347, 0.6826, 0.125, 0.6875, 0.125, 0.625, 0.125, 0.625, 0.125, 0.6875, 0.125, 0.6875, 0.125, 0.625, 0.375, 0.125, 0.375, 0.0625, 0.375, 0.0625, 0.375, 0.125, 0.375, 0.625, 0.625, 0.625, 0.625, 0.6875, 0.375, 0.6875, 0.3653, 0.625, 0.3653, 0.6826, 0.3653, 0.6826, 0.3653, 0.625, 0.8438, 0.625, 0.875, 0.625, 0.875, 0.6875, 0.8438, 0.6875, 0.1347, 0.625, 0.1635, 0.625, 0.1635, 0.6826, 0.1347, 0.6826, 0.1347, 0.5097, 0.1635, 0.5097, 0.1635, 0.5674, 0.1347, 0.5674, 0.8125, 0.5, 0.8438, 0.5, 0.8438, 0.5625, 0.8125, 0.5625, 0.6562, 0.625, 0.6562, 0.5625, 0.6562, 0.5625, 0.6562, 0.625, 0.1347, 0.5674, 0.1635, 0.5674, 0.1635, 0.625, 0.1347, 0.625, 0.1406, 0.7403, 0.1635, 0.7403, 0.1635, 0.7403, 0.1406, 0.7403, 0.1406, 0.7403, 0.1635, 0.7403, 0.1635, 0.7403, 0.1406, 0.7403, 0.1865, 0.7403, 0.1635, 0.7403, 0.1635, 0.7403, 0.1865, 0.7403, 0.1865, 0.7403, 0.1635, 0.7403, 0.1635, 0.7403, 0.1865, 0.7403, 0.1347, 0.7403, 0.1635, 0.7403, 0.1635, 0.7403, 0.1406, 0.7403, 0.1924, 0.7403, 0.1635, 0.7403, 0.1635, 0.7403, 0.1865, 0.7403, 0.1347, 0.7403, 0.1635, 0.7403, 0.1635, 0.7403, 0.1406, 0.7403, 0.1924, 0.7403, 0.1635, 0.7403, 0.1635, 0.7403, 0.1865, 0.7403, 0.1865, 0.7403, 0.1635, 0.7403, 0.1635, 0.7403, 0.1865, 0.7403, 0.1865, 0.7403, 0.1635, 0.7403, 0.1635, 0.7403, 0.1865, 0.7403, 0.1924, 0.7403, 0.1635, 0.7403, 0.1635, 0.7403, 0.1924, 0.7403, 0.1347, 0.5097, 0.1635, 0.5097, 0.1635, 0.5097, 0.1347, 0.5097, 0.1347, 0.5097, 0.1635, 0.5097, 0.1635, 0.5097, 0.1347, 0.5097, 0.1347, 0.5097, 0.1635, 0.5097, 0.1635, 0.5097, 0.1347, 0.5097, 0.1614, 0.7403, 0.1614, 0.7403, 0.1614, 0.7403, 0.1614, 0.7403, 0.1347, 0.5097, 0.1635, 0.5097, 0.1635, 0.5097, 0.1347, 0.5097, 0.1347, 0.6826, 0.1635, 0.6826, 0.1635, 0.7403, 0.1347, 0.7403, 0.1347, 0.5097, 0.1635, 0.5097, 0.1635, 0.5097, 0.1347, 0.5097, 0.1347, 0.7403, 0.1635, 0.7403, 0.1562, 0.75, 0.125, 0.75, 0.125, 0.75, 0.1562, 0.75, 0.1562, 0.75, 0.125, 0.75, 0.375, 1.0, 0.375, 0.9688, 0.375, 0.9688, 0.375, 1.0, 0.375, 0.25, 0.625, 0.25, 0.625, 0.2812, 0.375, 0.2812, 0.1924, 0.7403, 0.1635, 0.7403, 0.1635, 0.7403, 0.1924, 0.7403, 0.1924, 0.5097, 0.1635, 0.5097, 0.1562, 0.5, 0.1875, 0.5, 0.1875, 0.5, 0.1562, 0.5, 0.1562, 0.5, 0.1875, 0.5, 0.375, 0.3125, 0.375, 0.2812, 0.375, 0.2812, 0.375, 0.3125, 0.375, 0.9375, 0.625, 0.9375, 0.625, 0.9688, 0.375, 0.9688, 0.8125, 0.6875, 0.8438, 0.6875, 0.8438, 0.75, 0.8125, 0.75, 0.625, 0.625, 0.6562, 0.625, 0.6562, 0.6875, 0.625, 0.6875, 0.3076, 0.625, 0.3365, 0.625, 0.3365, 0.6826, 0.3076, 0.6826, 0.3076, 0.5097, 0.3365, 0.5097, 0.3365, 0.5674, 0.3076, 0.5674, 0.625, 0.5, 0.6562, 0.5, 0.6562, 0.5625, 0.625, 0.5625, 0.625, 0.5625, 0.6562, 0.5625, 0.6562, 0.625, 0.625, 0.625, 0.3076, 0.5674, 0.3365, 0.5674, 0.3365, 0.625, 0.3076, 0.625, 0.3135, 0.7403, 0.3365, 0.7403, 0.3365, 0.7403, 0.3135, 0.7403, 0.3135, 0.7403, 0.3365, 0.7403, 0.3365, 0.7403, 0.3135, 0.7403, 0.3594, 0.7403, 0.3365, 0.7403, 0.3365, 0.7403, 0.3594, 0.7403, 0.3594, 0.7403, 0.3365, 0.7403, 0.3365, 0.7403, 0.3594, 0.7403, 0.3594, 0.7403, 0.3365, 0.7403, 0.3365, 0.7403, 0.3594, 0.7403, 0.3076, 0.7403, 0.3365, 0.7403, 0.3365, 0.7403, 0.3135, 0.7403, 0.3653, 0.7403, 0.3365, 0.7403, 0.3365, 0.7403, 0.3594, 0.7403, 0.3076, 0.7403, 0.3365, 0.7403, 0.3365, 0.7403, 0.3135, 0.7403, 0.3653, 0.7403, 0.3365, 0.7403, 0.3365, 0.7403, 0.3594, 0.7403, 0.3076, 0.5097, 0.3365, 0.5097, 0.3365, 0.5097, 0.3076, 0.5097, 0.3076, 0.5097, 0.3365, 0.5097, 0.3365, 0.5097, 0.3076, 0.5097, 0.3653, 0.7403, 0.3365, 0.7403, 0.3365, 0.7403, 0.3653, 0.7403, 0.3076, 0.5097, 0.3365, 0.5097, 0.3365, 0.5097, 0.3076, 0.5097, 0.3594, 0.7403, 0.3365, 0.7403, 0.3365, 0.7403, 0.3594, 0.7403, 0.3076, 0.6826, 0.3365, 0.6826, 0.3365, 0.7403, 0.3076, 0.7403, 0.3653, 0.7403, 0.3365, 0.7403, 0.3365, 0.7403, 0.3653, 0.7403, 0.3076, 0.5097, 0.3365, 0.5097, 0.3365, 0.5097, 0.3076, 0.5097, 0.3076, 0.5097, 0.3365, 0.5097, 0.3365, 0.5097, 0.3076, 0.5097, 0.1902, 0.7403, 0.1657, 0.7403, 0.1657, 0.7403, 0.1902, 0.7403, 0.3653, 0.7403, 0.3365, 0.7403, 0.3365, 0.7403, 0.3653, 0.7403, 0.3653, 0.5097, 0.3365, 0.5097, 0.3438, 0.5, 0.375, 0.5, 0.375, 0.5, 0.3438, 0.5, 0.3438, 0.5, 0.375, 0.5, 0.375, 0.5, 0.375, 0.4688, 0.375, 0.4688, 0.375, 0.5, 0.375, 0.75, 0.625, 0.75, 0.625, 0.7812, 0.375, 0.7812, 0.625, 0.6875, 0.6562, 0.6875, 0.6562, 0.75, 0.625, 0.75, 0.3076, 0.5097, 0.3365, 0.5097, 0.3365, 0.5097, 0.3076, 0.5097, 0.3076, 0.7403, 0.3365, 0.7403, 0.3438, 0.75, 0.3125, 0.75, 0.3125, 0.75, 0.3438, 0.75, 0.3438, 0.75, 0.3125, 0.75, 0.375, 0.8125, 0.375, 0.7812, 0.375, 0.7812, 0.375, 0.8125, 0.375, 0.4375, 0.625, 0.4375, 0.625, 0.4688, 0.375, 0.4688, 0.75, 0.5625, 0.8125, 0.5625, 0.8125, 0.5625, 0.75, 0.5625, 0.6562, 0.5625, 0.6875, 0.5625, 0.6875, 0.5625, 0.6562, 0.5625, 0.6875, 0.5625, 0.75, 0.5625, 0.75, 0.5625, 0.6875, 0.5625, 0.8125, 0.6875, 0.75, 0.6875, 0.75, 0.6875, 0.8125, 0.6875, 0.8438, 0.6875, 0.8125, 0.6875, 0.8125, 0.6875, 0.8438, 0.6875, 0.6875, 0.6875, 0.6562, 0.6875, 0.6562, 0.6875, 0.6875, 0.6875, 0.8438, 0.625, 0.8438, 0.6875, 0.8438, 0.6875, 0.8438, 0.625, 0.75, 0.6875, 0.6875, 0.6875, 0.6875, 0.6875, 0.75, 0.6875, 0.75, 0.6827, 0.6875, 0.6827, 0.6626, 0.6827, 0.6626, 0.625, 0.6626, 0.5673, 0.6875, 0.5673, 0.75, 0.5673, 0.8125, 0.5673, 0.8374, 0.5673, 0.8374, 0.625, 0.8374, 0.6827, 0.8125, 0.6827, 0.8125, 0.5625, 0.8438, 0.5625, 0.8438, 0.5625, 0.8125, 0.5625, 0.8374, 0.5673, 0.8125, 0.5673, 0.8125, 0.5625, 0.8438, 0.5625, 0.75, 0.5673, 0.6875, 0.5673, 0.6875, 0.5625, 0.75, 0.5625, 0.8125, 0.5673, 0.75, 0.5673, 0.75, 0.5625, 0.8125, 0.5625, 0.8125, 0.6875, 0.75, 0.6875, 0.75, 0.6827, 0.8125, 0.6827, 0.75, 0.6875, 0.6875, 0.6875, 0.6875, 0.6827, 0.75, 0.6827, 0.8438, 0.6875, 0.8125, 0.6875, 0.8125, 0.6827, 0.8374, 0.6827, 0.8438, 0.625, 0.8438, 0.6875, 0.8374, 0.6827, 0.8374, 0.625, 0.8438, 0.5625, 0.8438, 0.625, 0.8374, 0.625, 0.8374, 0.5673, 0.6875, 0.5673, 0.6626, 0.5673, 0.6562, 0.5625, 0.6875, 0.5625, 0.6875, 0.6875, 0.6562, 0.6875, 0.6626, 0.6827, 0.6875, 0.6827, 0.6626, 0.625, 0.6626, 0.6827, 0.6562, 0.6875, 0.6562, 0.625, 0.6626, 0.5673, 0.6626, 0.625, 0.6562, 0.625, 0.6562, 0.5625, 0.1347, 0.625, 0.1347, 0.5729, 0.1347, 0.5729, 0.1347, 0.5729, 0.1347, 0.625, 0.1347, 0.6771, 0.1347, 0.6771, 0.1347, 0.6771, 0.1347, 0.6826, 0.1347, 0.6826, 0.1347, 0.6826, 0.1347, 0.6826, 0.1347, 0.625, 0.1347, 0.6826, 0.1347, 0.6826, 0.1347, 0.625, 0.1347, 0.625, 0.1347, 0.5674, 0.1347, 0.5674, 0.1347, 0.625, 0.1347, 0.5674, 0.1347, 0.625, 0.1347, 0.625, 0.1347, 0.5674, 0.1347, 0.6826, 0.1347, 0.6826, 0.1347, 0.6826, 0.1347, 0.6826, 0.1347, 0.5674, 0.1347, 0.5674, 0.1347, 0.5674, 0.1347, 0.5674, 0.1347, 0.6826, 0.1347, 0.625, 0.1347, 0.625, 0.1347, 0.6826, 0.1347, 0.7403, 0.1347, 0.6826, 0.1347, 0.6826, 0.1347, 0.7403, 0.1347, 0.625, 0.1347, 0.5729, 0.1347, 0.5674, 0.1347, 0.625, 0.1347, 0.5729, 0.1347, 0.625, 0.1347, 0.625, 0.1347, 0.5674, 0.1347, 0.5729, 0.1347, 0.5729, 0.1347, 0.5674, 0.1347, 0.5674, 0.1347, 0.5729, 0.1347, 0.5729, 0.1347, 0.5674, 0.1347, 0.5674, 0.1347, 0.6771, 0.1347, 0.625, 0.1347, 0.625, 0.1347, 0.6826, 0.1347, 0.625, 0.1347, 0.6771, 0.1347, 0.6826, 0.1347, 0.625, 0.1347, 0.6771, 0.1347, 0.6771, 0.1347, 0.6826, 0.1347, 0.6826, 0.1347, 0.6771, 0.1347, 0.6771, 0.1347, 0.6826, 0.1347, 0.6826, 0.3365, 0.7403, 0.3076, 0.7403, 0.3098, 0.7403, 0.3343, 0.7403, 0.3076, 0.7403, 0.3076, 0.7403, 0.3098, 0.7403, 0.3098, 0.7403, 0.3076, 0.7403, 0.3365, 0.7403, 0.3343, 0.7403, 0.3098, 0.7403, 0.3365, 0.7403, 0.3365, 0.7403, 0.3343, 0.7403, 0.3343, 0.7403, 0.1635, 0.7403, 0.1347, 0.7403, 0.1369, 0.7403, 0.1614, 0.7403, 0.1347, 0.7403, 0.1347, 0.7403, 0.1369, 0.7403, 0.1369, 0.7403, 0.1347, 0.7403, 0.1635, 0.7403, 0.1614, 0.7403, 0.1369, 0.7403, 0.1635, 0.7403, 0.1635, 0.7403, 0.1614, 0.7403, 0.1614, 0.7403, 0.1924, 0.7403, 0.1635, 0.7403, 0.1657, 0.7403, 0.1902, 0.7403, 0.1635, 0.7403, 0.1635, 0.7403, 0.1657, 0.7403, 0.1657, 0.7403, 0.1635, 0.7403, 0.1924, 0.7403, 0.1902, 0.7403, 0.1657, 0.7403, 0.1924, 0.7403, 0.1924, 0.7403, 0.1902, 0.7403, 0.1902, 0.7403, 0.3653, 0.7403, 0.3365, 0.7403, 0.3386, 0.7403, 0.3631, 0.7403, 0.3365, 0.7403, 0.3365, 0.7403, 0.3386, 0.7403, 0.3386, 0.7403, 0.3365, 0.7403, 0.3653, 0.7403, 0.3631, 0.7403, 0.3386, 0.7403, 0.3653, 0.7403, 0.3653, 0.7403, 0.3631, 0.7403, 0.3631, 0.7403, 0.3325, 0.7403, 0.3116, 0.7403, 0.3116, 0.7403, 0.3325, 0.7403, 0.1595, 0.7403, 0.1387, 0.7403, 0.1387, 0.7403, 0.1595, 0.7403, 0.1884, 0.7403, 0.1675, 0.7403, 0.1675, 0.7403, 0.1884, 0.7403, 0.3613, 0.7403, 0.3405, 0.7403, 0.3405, 0.7403, 0.3613, 0.7403, 0.1902, 0.7403, 0.1902, 0.7403, 0.1902, 0.7403, 0.1902, 0.7403, 0.1369, 0.7403, 0.1369, 0.7403, 0.1369, 0.7403, 0.1369, 0.7403, 0.3631, 0.7403, 0.3631, 0.7403, 0.3631, 0.7403, 0.3631, 0.7403, 0.3098, 0.7403, 0.3343, 0.7403, 0.3343, 0.7403, 0.3098, 0.7403, 0.1657, 0.7403, 0.1657, 0.7403, 0.1657, 0.7403, 0.1657, 0.7403, 0.1369, 0.7403, 0.1614, 0.7403, 0.1614, 0.7403, 0.1369, 0.7403, 0.3386, 0.7403, 0.3386, 0.7403, 0.3386, 0.7403, 0.3386, 0.7403, 0.1657, 0.7403, 0.1902, 0.7403, 0.1902, 0.7403, 0.1657, 0.7403, 0.3386, 0.7403, 0.3631, 0.7403, 0.3631, 0.7403, 0.3386, 0.7403, 0.3343, 0.7403, 0.3098, 0.7403, 0.3098, 0.7403, 0.3343, 0.7403, 0.1614, 0.7403, 0.1369, 0.7403, 0.1369, 0.7403, 0.1614, 0.7403, 0.3343, 0.7403, 0.3343, 0.7403, 0.3343, 0.7403, 0.3343, 0.7403, 0.3343, 0.7403, 0.3098, 0.7403, 0.3116, 0.7403, 0.3325, 0.7403, 0.3098, 0.7403, 0.3098, 0.7403, 0.3116, 0.7403, 0.3116, 0.7403, 0.3098, 0.7403, 0.3343, 0.7403, 0.3325, 0.7403, 0.3116, 0.7403, 0.3343, 0.7403, 0.3343, 0.7403, 0.3325, 0.7403, 0.3325, 0.7403, 0.1614, 0.7403, 0.1369, 0.7403, 0.1387, 0.7403, 0.1595, 0.7403, 0.1369, 0.7403, 0.1369, 0.7403, 0.1387, 0.7403, 0.1387, 0.7403, 0.1369, 0.7403, 0.1614, 0.7403, 0.1595, 0.7403, 0.1387, 0.7403, 0.1614, 0.7403, 0.1614, 0.7403, 0.1595, 0.7403, 0.1595, 0.7403, 0.1902, 0.7403, 0.1657, 0.7403, 0.1675, 0.7403, 0.1884, 0.7403, 0.1657, 0.7403, 0.1657, 0.7403, 0.1675, 0.7403, 0.1675, 0.7403, 0.1657, 0.7403, 0.1902, 0.7403, 0.1884, 0.7403, 0.1675, 0.7403, 0.1902, 0.7403, 0.1902, 0.7403, 0.1884, 0.7403, 0.1884, 0.7403, 0.3631, 0.7403, 0.3386, 0.7403, 0.3405, 0.7403, 0.3613, 0.7403, 0.3386, 0.7403, 0.3386, 0.7403, 0.3405, 0.7403, 0.3405, 0.7403, 0.3386, 0.7403, 0.3631, 0.7403, 0.3613, 0.7403, 0.3405, 0.7403, 0.3631, 0.7403, 0.3631, 0.7403, 0.3613, 0.7403, 0.3613, 0.7403, 0.3653, 0.625, 0.3653, 0.6817, 0.3653, 0.6814, 0.3653, 0.6817, 0.3653, 0.625, 0.3653, 0.5683, 0.3653, 0.5686, 0.3653, 0.5683, 0.3653, 0.625, 0.3653, 0.6826, 0.3653, 0.6826, 0.3653, 0.625, 0.3653, 0.625, 0.3653, 0.5674, 0.3653, 0.5674, 0.3653, 0.625, 0.3653, 0.5674, 0.3653, 0.5674, 0.3653, 0.5674, 0.3653, 0.5674, 0.3653, 0.6826, 0.3653, 0.625, 0.3653, 0.625, 0.3653, 0.6826, 0.3653, 0.5674, 0.3653, 0.625, 0.3653, 0.625, 0.3653, 0.5674, 0.3653, 0.6826, 0.3653, 0.6826, 0.3653, 0.6826, 0.3653, 0.6826, 0.3653, 0.6826, 0.3653, 0.6826, 0.3653, 0.6826, 0.3653, 0.6826, 0.3653, 0.625, 0.3653, 0.6826, 0.3653, 0.6817, 0.3653, 0.625, 0.3653, 0.6826, 0.3653, 0.6826, 0.3653, 0.6814, 0.3653, 0.6817, 0.3653, 0.6826, 0.3653, 0.6826, 0.3653, 0.6817, 0.3653, 0.6814, 0.3653, 0.6826, 0.3653, 0.625, 0.3653, 0.625, 0.3653, 0.6817, 0.3653, 0.625, 0.3653, 0.5674, 0.3653, 0.5683, 0.3653, 0.625, 0.3653, 0.5674, 0.3653, 0.5674, 0.3653, 0.5686, 0.3653, 0.5683, 0.3653, 0.5674, 0.3653, 0.5674, 0.3653, 0.5683, 0.3653, 0.5686, 0.3653, 0.5674, 0.3653, 0.625, 0.3653, 0.625, 0.3653, 0.5683])
me_cube.materials.append(mat_material)
me_cube.use_mirror_x = True
me_cube.use_mirror_vertex_groups = False
me_cube.update()
me_cube_001 = bpy.data.meshes.new('Cube.001')
me_cube_001.from_pydata([(-1.0, -1.0, -1.0), (-1.0, -1.0, 1.0), (-1.0, 1.0, -1.0), (-1.0, 1.0, 1.0), (1.0, -1.0, -1.0), (1.0, -1.0, 1.0), (1.0, 1.0, -1.0), (1.0, 1.0, 1.0), (-1.061, -1.0, -1.061), (-1.061, -1.0, 1.061), (1.061, -1.0, -1.061), (1.061, -1.0, 1.061), (-0.9886, -1.047, -0.8688), (-0.9886, -1.047, 0.8688), (0.9886, -1.047, -0.8688), (0.9886, -1.047, 0.8688), (-0.05841, -1.132, -0.276), (-0.05841, -1.132, 0.1291), (-0.05841, -1.035, -0.276), (-0.05841, -1.035, 0.1291), (0.08666, -1.132, -0.276), (0.08666, -1.132, 0.1291), (0.08666, -1.035, -0.276), (0.08666, -1.035, 0.1291), (0.9388, 0.9388, 1.0), (-0.9388, 0.9388, 1.0), (-0.9388, -0.9388, 1.0), (0.9388, -0.9388, 1.0), (0.9388, 0.9388, -0.687), (-0.9388, 0.9388, -0.687), (-0.9388, -0.9388, -0.687), (0.9388, -0.9388, -0.687)], [], [(0, 1, 3, 2), (2, 3, 7, 6), (6, 7, 5, 4), (2, 6, 4, 0), (24, 25, 29, 28), (0, 4, 10, 8), (1, 0, 8, 9), (4, 5, 11, 10), (5, 1, 9, 11), (9, 8, 12, 13), (14, 15, 13, 12), (8, 10, 14, 12), (11, 9, 13, 15), (10, 11, 15, 14), (16, 17, 19, 18), (18, 19, 23, 22), (22, 23, 21, 20), (20, 21, 17, 16), (18, 22, 20, 16), (23, 19, 17, 21), (7, 3, 25, 24), (3, 1, 26, 25), (1, 5, 27, 26), (5, 7, 24, 27), (28, 29, 30, 31), (26, 27, 31, 30), (27, 24, 28, 31), (25, 26, 30, 29)])
_uv = me_cube_001.uv_layers.new(name='UVMap')
_uv.uv.foreach_set('vector', [0.375, 0.0, 0.625, 0.0, 0.625, 0.25, 0.375, 0.25, 0.375, 0.25, 0.625, 0.25, 0.625, 0.5, 0.375, 0.5, 0.375, 0.5, 0.625, 0.5, 0.625, 0.75, 0.375, 0.75, 0.125, 0.5, 0.375, 0.5, 0.375, 0.75, 0.125, 0.75, 0.6327, 0.5077, 0.8673, 0.5077, 0.8673, 0.5077, 0.6327, 0.5077, 0.125, 0.75, 0.375, 0.75, 0.375, 0.75, 0.125, 0.75, 0.625, 0.0, 0.375, 0.0, 0.375, 0.0, 0.625, 0.0, 0.375, 0.75, 0.625, 0.75, 0.625, 0.75, 0.375, 0.75, 0.625, 0.75, 0.875, 0.75, 0.875, 0.75, 0.625, 0.75, 0.625, 0.0, 0.375, 0.0, 0.375, 0.0, 0.625, 0.0, 0.375, 0.75, 0.625, 0.75, 0.625, 1.0, 0.375, 1.0, 0.125, 0.75, 0.375, 0.75, 0.375, 0.75, 0.125, 0.75, 0.625, 0.75, 0.875, 0.75, 0.875, 0.75, 0.625, 0.75, 0.375, 0.75, 0.625, 0.75, 0.625, 0.75, 0.375, 0.75, 0.375, 0.0, 0.625, 0.0, 0.625, 0.25, 0.375, 0.25, 0.375, 0.25, 0.625, 0.25, 0.625, 0.5, 0.375, 0.5, 0.375, 0.5, 0.625, 0.5, 0.625, 0.75, 0.375, 0.75, 0.375, 0.75, 0.625, 0.75, 0.625, 1.0, 0.375, 1.0, 0.125, 0.5, 0.375, 0.5, 0.375, 0.75, 0.125, 0.75, 0.625, 0.5, 0.875, 0.5, 0.875, 0.75, 0.625, 0.75, 0.625, 0.5, 0.875, 0.5, 0.8673, 0.5077, 0.6327, 0.5077, 0.875, 0.5, 0.875, 0.75, 0.8673, 0.7423, 0.8673, 0.5077, 0.875, 0.75, 0.625, 0.75, 0.6327, 0.7423, 0.8673, 0.7423, 0.625, 0.75, 0.625, 0.5, 0.6327, 0.5077, 0.6327, 0.7423, 0.6327, 0.5077, 0.8673, 0.5077, 0.8673, 0.7423, 0.6327, 0.7423, 0.8673, 0.7423, 0.6327, 0.7423, 0.6327, 0.7423, 0.8673, 0.7423, 0.6327, 0.7423, 0.6327, 0.5077, 0.6327, 0.5077, 0.6327, 0.7423, 0.8673, 0.5077, 0.8673, 0.7423, 0.8673, 0.7423, 0.8673, 0.5077])
me_cube_001.update()
me_cube_003 = bpy.data.meshes.new('Cube.003')
me_cube_003.from_pydata([(-1.0, -1.0, -1.0), (-1.0, -1.0, 1.0), (-1.0, 1.0, -1.0), (-1.0, 1.0, 1.0), (1.0, -1.0, -1.0), (1.0, -1.0, 1.0), (1.0, 1.0, -1.0), (1.0, 1.0, 1.0), (-1.061, -1.0, -1.061), (-1.061, -1.0, 1.061), (1.061, -1.0, -1.061), (1.061, -1.0, 1.061), (-0.9886, -1.047, -0.8688), (-0.9886, -1.047, 0.8688), (0.9886, -1.047, -0.8688), (0.9886, -1.047, 0.8688), (-0.05841, -1.132, -0.276), (-0.05841, -1.132, 0.1291), (-0.05841, -1.035, -0.276), (-0.05841, -1.035, 0.1291), (0.08666, -1.132, -0.276), (0.08666, -1.132, 0.1291), (0.08666, -1.035, -0.276), (0.08666, -1.035, 0.1291), (0.9388, 0.9388, 1.0), (-0.9388, 0.9388, 1.0), (-0.9388, -0.9388, 1.0), (0.9388, -0.9388, 1.0), (0.9388, 0.9388, -0.687), (-0.9388, 0.9388, -0.687), (-0.9388, -0.9388, -0.687), (0.9388, -0.9388, -0.687)], [], [(0, 1, 3, 2), (2, 3, 7, 6), (6, 7, 5, 4), (2, 6, 4, 0), (24, 25, 29, 28), (0, 4, 10, 8), (1, 0, 8, 9), (4, 5, 11, 10), (5, 1, 9, 11), (9, 8, 12, 13), (14, 15, 13, 12), (8, 10, 14, 12), (11, 9, 13, 15), (10, 11, 15, 14), (16, 17, 19, 18), (18, 19, 23, 22), (22, 23, 21, 20), (20, 21, 17, 16), (18, 22, 20, 16), (23, 19, 17, 21), (7, 3, 25, 24), (3, 1, 26, 25), (1, 5, 27, 26), (5, 7, 24, 27), (28, 29, 30, 31), (26, 27, 31, 30), (27, 24, 28, 31), (25, 26, 30, 29)])
_uv = me_cube_003.uv_layers.new(name='UVMap')
_uv.uv.foreach_set('vector', [0.375, 0.0, 0.625, 0.0, 0.625, 0.25, 0.375, 0.25, 0.375, 0.25, 0.625, 0.25, 0.625, 0.5, 0.375, 0.5, 0.375, 0.5, 0.625, 0.5, 0.625, 0.75, 0.375, 0.75, 0.125, 0.5, 0.375, 0.5, 0.375, 0.75, 0.125, 0.75, 0.6327, 0.5077, 0.8673, 0.5077, 0.8673, 0.5077, 0.6327, 0.5077, 0.125, 0.75, 0.375, 0.75, 0.375, 0.75, 0.125, 0.75, 0.625, 0.0, 0.375, 0.0, 0.375, 0.0, 0.625, 0.0, 0.375, 0.75, 0.625, 0.75, 0.625, 0.75, 0.375, 0.75, 0.625, 0.75, 0.875, 0.75, 0.875, 0.75, 0.625, 0.75, 0.625, 0.0, 0.375, 0.0, 0.375, 0.0, 0.625, 0.0, 0.375, 0.75, 0.625, 0.75, 0.625, 1.0, 0.375, 1.0, 0.125, 0.75, 0.375, 0.75, 0.375, 0.75, 0.125, 0.75, 0.625, 0.75, 0.875, 0.75, 0.875, 0.75, 0.625, 0.75, 0.375, 0.75, 0.625, 0.75, 0.625, 0.75, 0.375, 0.75, 0.375, 0.0, 0.625, 0.0, 0.625, 0.25, 0.375, 0.25, 0.375, 0.25, 0.625, 0.25, 0.625, 0.5, 0.375, 0.5, 0.375, 0.5, 0.625, 0.5, 0.625, 0.75, 0.375, 0.75, 0.375, 0.75, 0.625, 0.75, 0.625, 1.0, 0.375, 1.0, 0.125, 0.5, 0.375, 0.5, 0.375, 0.75, 0.125, 0.75, 0.625, 0.5, 0.875, 0.5, 0.875, 0.75, 0.625, 0.75, 0.625, 0.5, 0.875, 0.5, 0.8673, 0.5077, 0.6327, 0.5077, 0.875, 0.5, 0.875, 0.75, 0.8673, 0.7423, 0.8673, 0.5077, 0.875, 0.75, 0.625, 0.75, 0.6327, 0.7423, 0.8673, 0.7423, 0.625, 0.75, 0.625, 0.5, 0.6327, 0.5077, 0.6327, 0.7423, 0.6327, 0.5077, 0.8673, 0.5077, 0.8673, 0.7423, 0.6327, 0.7423, 0.8673, 0.7423, 0.6327, 0.7423, 0.6327, 0.7423, 0.8673, 0.7423, 0.6327, 0.7423, 0.6327, 0.5077, 0.6327, 0.5077, 0.6327, 0.7423, 0.8673, 0.5077, 0.8673, 0.7423, 0.8673, 0.7423, 0.8673, 0.5077])
me_cube_003.update()
me_cube_002 = bpy.data.meshes.new('Cube.002')
me_cube_002.from_pydata([(-1.0, -1.0, -1.0), (-1.0, -1.0, 1.0), (-1.0, 1.0, -1.0), (-1.0, 1.0, 1.0), (1.0, -1.0, -1.0), (1.0, -1.0, 1.0), (1.0, 1.0, -1.0), (1.0, 1.0, 1.0), (-1.061, -1.0, -1.061), (-1.061, -1.0, 1.061), (1.061, -1.0, -1.061), (1.061, -1.0, 1.061), (-0.9886, -1.047, -0.8688), (-0.9886, -1.047, 0.8688), (0.9886, -1.047, -0.8688), (0.9886, -1.047, 0.8688), (-0.05841, -1.132, -0.276), (-0.05841, -1.132, 0.1291), (-0.05841, -1.035, -0.276), (-0.05841, -1.035, 0.1291), (0.08666, -1.132, -0.276), (0.08666, -1.132, 0.1291), (0.08666, -1.035, -0.276), (0.08666, -1.035, 0.1291), (0.9388, 0.9388, 1.0), (-0.9388, 0.9388, 1.0), (-0.9388, -0.9388, 1.0), (0.9388, -0.9388, 1.0), (0.9388, 0.9388, -0.687), (-0.9388, 0.9388, -0.687), (-0.9388, -0.9388, -0.687), (0.9388, -0.9388, -0.687)], [], [(0, 1, 3, 2), (2, 3, 7, 6), (6, 7, 5, 4), (2, 6, 4, 0), (24, 25, 29, 28), (0, 4, 10, 8), (1, 0, 8, 9), (4, 5, 11, 10), (5, 1, 9, 11), (9, 8, 12, 13), (14, 15, 13, 12), (8, 10, 14, 12), (11, 9, 13, 15), (10, 11, 15, 14), (16, 17, 19, 18), (18, 19, 23, 22), (22, 23, 21, 20), (20, 21, 17, 16), (18, 22, 20, 16), (23, 19, 17, 21), (7, 3, 25, 24), (3, 1, 26, 25), (1, 5, 27, 26), (5, 7, 24, 27), (28, 29, 30, 31), (26, 27, 31, 30), (27, 24, 28, 31), (25, 26, 30, 29)])
_uv = me_cube_002.uv_layers.new(name='UVMap')
_uv.uv.foreach_set('vector', [0.375, 0.0, 0.625, 0.0, 0.625, 0.25, 0.375, 0.25, 0.375, 0.25, 0.625, 0.25, 0.625, 0.5, 0.375, 0.5, 0.375, 0.5, 0.625, 0.5, 0.625, 0.75, 0.375, 0.75, 0.125, 0.5, 0.375, 0.5, 0.375, 0.75, 0.125, 0.75, 0.6327, 0.5077, 0.8673, 0.5077, 0.8673, 0.5077, 0.6327, 0.5077, 0.125, 0.75, 0.375, 0.75, 0.375, 0.75, 0.125, 0.75, 0.625, 0.0, 0.375, 0.0, 0.375, 0.0, 0.625, 0.0, 0.375, 0.75, 0.625, 0.75, 0.625, 0.75, 0.375, 0.75, 0.625, 0.75, 0.875, 0.75, 0.875, 0.75, 0.625, 0.75, 0.625, 0.0, 0.375, 0.0, 0.375, 0.0, 0.625, 0.0, 0.375, 0.75, 0.625, 0.75, 0.625, 1.0, 0.375, 1.0, 0.125, 0.75, 0.375, 0.75, 0.375, 0.75, 0.125, 0.75, 0.625, 0.75, 0.875, 0.75, 0.875, 0.75, 0.625, 0.75, 0.375, 0.75, 0.625, 0.75, 0.625, 0.75, 0.375, 0.75, 0.375, 0.0, 0.625, 0.0, 0.625, 0.25, 0.375, 0.25, 0.375, 0.25, 0.625, 0.25, 0.625, 0.5, 0.375, 0.5, 0.375, 0.5, 0.625, 0.5, 0.625, 0.75, 0.375, 0.75, 0.375, 0.75, 0.625, 0.75, 0.625, 1.0, 0.375, 1.0, 0.125, 0.5, 0.375, 0.5, 0.375, 0.75, 0.125, 0.75, 0.625, 0.5, 0.875, 0.5, 0.875, 0.75, 0.625, 0.75, 0.625, 0.5, 0.875, 0.5, 0.8673, 0.5077, 0.6327, 0.5077, 0.875, 0.5, 0.875, 0.75, 0.8673, 0.7423, 0.8673, 0.5077, 0.875, 0.75, 0.625, 0.75, 0.6327, 0.7423, 0.8673, 0.7423, 0.625, 0.75, 0.625, 0.5, 0.6327, 0.5077, 0.6327, 0.7423, 0.6327, 0.5077, 0.8673, 0.5077, 0.8673, 0.7423, 0.6327, 0.7423, 0.8673, 0.7423, 0.6327, 0.7423, 0.6327, 0.7423, 0.8673, 0.7423, 0.6327, 0.7423, 0.6327, 0.5077, 0.6327, 0.5077, 0.6327, 0.7423, 0.8673, 0.5077, 0.8673, 0.7423, 0.8673, 0.7423, 0.8673, 0.5077])
me_cube_002.update()
me_cube_004 = bpy.data.meshes.new('Cube.004')
me_cube_004.from_pydata([(-1.0, -1.0, -1.0), (-1.0, -1.0, 1.0), (-1.0, 1.0, -1.0), (-1.0, 1.0, 1.0), (1.0, -1.0, -1.0), (1.0, -1.0, 1.0), (1.0, 1.0, -1.0), (1.0, 1.0, 1.0), (-1.061, -1.0, -1.061), (-1.061, -1.0, 1.061), (1.061, -1.0, -1.061), (1.061, -1.0, 1.061), (-0.9886, -1.047, -0.8688), (-0.9886, -1.047, 0.8688), (0.9886, -1.047, -0.8688), (0.9886, -1.047, 0.8688), (-0.05841, -1.132, -0.276), (-0.05841, -1.132, 0.1291), (-0.05841, -1.035, -0.276), (-0.05841, -1.035, 0.1291), (0.08666, -1.132, -0.276), (0.08666, -1.132, 0.1291), (0.08666, -1.035, -0.276), (0.08666, -1.035, 0.1291), (0.9388, 0.9388, 1.0), (-0.9388, 0.9388, 1.0), (-0.9388, -0.9388, 1.0), (0.9388, -0.9388, 1.0), (0.9388, 0.9388, -0.687), (-0.9388, 0.9388, -0.687), (-0.9388, -0.9388, -0.687), (0.9388, -0.9388, -0.687)], [], [(0, 1, 3, 2), (2, 3, 7, 6), (6, 7, 5, 4), (2, 6, 4, 0), (24, 25, 29, 28), (0, 4, 10, 8), (1, 0, 8, 9), (4, 5, 11, 10), (5, 1, 9, 11), (9, 8, 12, 13), (14, 15, 13, 12), (8, 10, 14, 12), (11, 9, 13, 15), (10, 11, 15, 14), (16, 17, 19, 18), (18, 19, 23, 22), (22, 23, 21, 20), (20, 21, 17, 16), (18, 22, 20, 16), (23, 19, 17, 21), (7, 3, 25, 24), (3, 1, 26, 25), (1, 5, 27, 26), (5, 7, 24, 27), (28, 29, 30, 31), (26, 27, 31, 30), (27, 24, 28, 31), (25, 26, 30, 29)])
_uv = me_cube_004.uv_layers.new(name='UVMap')
_uv.uv.foreach_set('vector', [0.375, 0.0, 0.625, 0.0, 0.625, 0.25, 0.375, 0.25, 0.375, 0.25, 0.625, 0.25, 0.625, 0.5, 0.375, 0.5, 0.375, 0.5, 0.625, 0.5, 0.625, 0.75, 0.375, 0.75, 0.125, 0.5, 0.375, 0.5, 0.375, 0.75, 0.125, 0.75, 0.6327, 0.5077, 0.8673, 0.5077, 0.8673, 0.5077, 0.6327, 0.5077, 0.125, 0.75, 0.375, 0.75, 0.375, 0.75, 0.125, 0.75, 0.625, 0.0, 0.375, 0.0, 0.375, 0.0, 0.625, 0.0, 0.375, 0.75, 0.625, 0.75, 0.625, 0.75, 0.375, 0.75, 0.625, 0.75, 0.875, 0.75, 0.875, 0.75, 0.625, 0.75, 0.625, 0.0, 0.375, 0.0, 0.375, 0.0, 0.625, 0.0, 0.375, 0.75, 0.625, 0.75, 0.625, 1.0, 0.375, 1.0, 0.125, 0.75, 0.375, 0.75, 0.375, 0.75, 0.125, 0.75, 0.625, 0.75, 0.875, 0.75, 0.875, 0.75, 0.625, 0.75, 0.375, 0.75, 0.625, 0.75, 0.625, 0.75, 0.375, 0.75, 0.375, 0.0, 0.625, 0.0, 0.625, 0.25, 0.375, 0.25, 0.375, 0.25, 0.625, 0.25, 0.625, 0.5, 0.375, 0.5, 0.375, 0.5, 0.625, 0.5, 0.625, 0.75, 0.375, 0.75, 0.375, 0.75, 0.625, 0.75, 0.625, 1.0, 0.375, 1.0, 0.125, 0.5, 0.375, 0.5, 0.375, 0.75, 0.125, 0.75, 0.625, 0.5, 0.875, 0.5, 0.875, 0.75, 0.625, 0.75, 0.625, 0.5, 0.875, 0.5, 0.8673, 0.5077, 0.6327, 0.5077, 0.875, 0.5, 0.875, 0.75, 0.8673, 0.7423, 0.8673, 0.5077, 0.875, 0.75, 0.625, 0.75, 0.6327, 0.7423, 0.8673, 0.7423, 0.625, 0.75, 0.625, 0.5, 0.6327, 0.5077, 0.6327, 0.7423, 0.6327, 0.5077, 0.8673, 0.5077, 0.8673, 0.7423, 0.6327, 0.7423, 0.8673, 0.7423, 0.6327, 0.7423, 0.6327, 0.7423, 0.8673, 0.7423, 0.6327, 0.7423, 0.6327, 0.5077, 0.6327, 0.5077, 0.6327, 0.7423, 0.8673, 0.5077, 0.8673, 0.7423, 0.8673, 0.7423, 0.8673, 0.5077])
me_cube_004.update()
me_torus = bpy.data.meshes.new('Torus')
me_torus.from_pydata([(1.6, 0.0, 0.0), (1.496, 0.0, 0.1427), (1.329, 0.0, 0.08817), (1.329, 0.0, -0.08817), (1.496, 0.0, -0.1427), (0.4944, 1.522, 0.0), (0.4624, 1.423, 0.1427), (0.4106, 1.264, 0.08817), (0.4106, 1.264, -0.08817), (0.4624, 1.423, -0.1427), (-1.294, 0.9405, 0.0), (-1.211, 0.8795, 0.1427), (-1.075, 0.781, 0.08817), (-1.075, 0.781, -0.08817), (-1.211, 0.8795, -0.1427), (-1.294, -0.9405, 0.0), (-1.211, -0.8795, 0.1427), (-1.075, -0.781, 0.08817), (-1.075, -0.781, -0.08817), (-1.211, -0.8795, -0.1427), (0.4944, -1.522, 0.0), (0.4624, -1.423, 0.1427), (0.4106, -1.264, 0.08817), (0.4106, -1.264, -0.08817), (0.4624, -1.423, -0.1427)], [], [(0, 5, 6, 1), (1, 6, 7, 2), (2, 7, 8, 3), (3, 8, 9, 4), (4, 9, 5, 0), (5, 10, 11, 6), (6, 11, 12, 7), (7, 12, 13, 8), (8, 13, 14, 9), (9, 14, 10, 5), (10, 15, 16, 11), (11, 16, 17, 12), (12, 17, 18, 13), (13, 18, 19, 14), (14, 19, 15, 10), (15, 20, 21, 16), (16, 21, 22, 17), (17, 22, 23, 18), (18, 23, 24, 19), (19, 24, 20, 15), (20, 0, 1, 21), (21, 1, 2, 22), (22, 2, 3, 23), (23, 3, 4, 24), (24, 4, 0, 20)])
_uv = me_torus.uv_layers.new(name='UVMap')
_uv.uv.foreach_set('vector', [0.6, 0.6, 0.8, 0.6, 0.8, 0.8, 0.6, 0.8, 0.6, 0.8, 0.8, 0.8, 0.8, 1.0, 0.6, 1.0, 0.6, 0.0, 0.8, 0.0, 0.8, 0.2, 0.6, 0.2, 0.6, 0.2, 0.8, 0.2, 0.8, 0.4, 0.6, 0.4, 0.6, 0.4, 0.8, 0.4, 0.8, 0.6, 0.6, 0.6, 0.8, 0.6, 1.0, 0.6, 1.0, 0.8, 0.8, 0.8, 0.8, 0.8, 1.0, 0.8, 1.0, 1.0, 0.8, 1.0, 0.8, 0.0, 1.0, 0.0, 1.0, 0.2, 0.8, 0.2, 0.8, 0.2, 1.0, 0.2, 1.0, 0.4, 0.8, 0.4, 0.8, 0.4, 1.0, 0.4, 1.0, 0.6, 0.8, 0.6, 0.0, 0.6, 0.2, 0.6, 0.2, 0.8, 0.0, 0.8, 0.0, 0.8, 0.2, 0.8, 0.2, 1.0, 0.0, 1.0, 0.0, 0.0, 0.2, 0.0, 0.2, 0.2, 0.0, 0.2, 0.0, 0.2, 0.2, 0.2, 0.2, 0.4, 0.0, 0.4, 0.0, 0.4, 0.2, 0.4, 0.2, 0.6, 0.0, 0.6, 0.2, 0.6, 0.4, 0.6, 0.4, 0.8, 0.2, 0.8, 0.2, 0.8, 0.4, 0.8, 0.4, 1.0, 0.2, 1.0, 0.2, 0.0, 0.4, 0.0, 0.4, 0.2, 0.2, 0.2, 0.2, 0.2, 0.4, 0.2, 0.4, 0.4, 0.2, 0.4, 0.2, 0.4, 0.4, 0.4, 0.4, 0.6, 0.2, 0.6, 0.4, 0.6, 0.6, 0.6, 0.6, 0.8, 0.4, 0.8, 0.4, 0.8, 0.6, 0.8, 0.6, 1.0, 0.4, 1.0, 0.4, 0.0, 0.6, 0.0, 0.6, 0.2, 0.4, 0.2, 0.4, 0.2, 0.6, 0.2, 0.6, 0.4, 0.4, 0.4, 0.4, 0.4, 0.6, 0.4, 0.6, 0.6, 0.4, 0.6])
me_torus.materials.append(mat_material_001)
me_torus.update()
me_plane = bpy.data.meshes.new('Plane')
me_plane.from_pydata([(-1.0, -1.0, 0.0), (1.0, -1.0, 0.0), (-1.0, 1.0, 0.0), (1.0, 1.0, 0.0)], [], [(0, 1, 3, 2)])
_uv = me_plane.uv_layers.new(name='UVMap')
_uv.uv.foreach_set('vector', [0.0, 0.0, 1.0, 0.0, 1.0, 1.0, 0.0, 1.0])
me_plane.update()
me_plane_001 = bpy.data.meshes.new('Plane.001')
me_plane_001.from_pydata([(-1.0, -1.0, 0.0), (1.0, -1.0, 0.0), (-1.0, 1.0, 0.0), (1.0, 1.0, 0.0)], [], [(0, 1, 3, 2)])
_uv = me_plane_001.uv_layers.new(name='UVMap')
_uv.uv.foreach_set('vector', [0.0, 0.0, 1.0, 0.0, 1.0, 1.0, 0.0, 1.0])
me_plane_001.update()
me_plane_002 = bpy.data.meshes.new('Plane.002')
me_plane_002.from_pydata([(-1.0, -1.0, 0.0), (1.0, -1.0, 0.0), (-1.0, 1.0, 0.0), (1.0, 1.0, 0.0)], [], [(0, 1, 3, 2)])
_uv = me_plane_002.uv_layers.new(name='UVMap')
_uv.uv.foreach_set('vector', [0.0, 0.0, 1.0, 0.0, 1.0, 1.0, 0.0, 1.0])
me_plane_002.update()

# ---- objects
ob_light = bpy.data.objects.new('Light', light_light)
ob_camera = bpy.data.objects.new('Camera', cam_camera_001)
ob_desk = bpy.data.objects.new('Desk', me_cube)
ob_drawer_bl = bpy.data.objects.new('Drawer_BL', me_cube_001)
ob_drawer_br = bpy.data.objects.new('Drawer_BR', me_cube_003)
ob_drawer_tl = bpy.data.objects.new('Drawer_TL', me_cube_002)
ob_drawer_tr = bpy.data.objects.new('Drawer_TR', me_cube_004)
ob_torus = bpy.data.objects.new('Torus', me_torus)
ob_right_wall = bpy.data.objects.new('Right Wall', me_plane)
ob_back_wall = bpy.data.objects.new('Back Wall', me_plane_001)
ob_floor = bpy.data.objects.new('Floor', me_plane_002)

# ---- transforms, parenting, visibility, modifiers, constraints
ob_light.location = (3.273, -1.959, 2.764)
ob_light.rotation_euler = (0.6503, 0.05522, 1.866)
ob_light.lock_rotations_4d = False
ob_light.empty_display_type = 'ARROWS'
ob_light.color = (0.0, 0.0, 0.0, 0.0)
ob_light.lineart.crease_threshold = 0.0
ob_camera.location = (-5.298, -9.522, 6.494)
ob_camera.rotation_euler = (1.13, -5.049e-07, -0.6721)
ob_desk.location = (0.0, 0.0, 1.606)
ob_desk.scale = (3.361, 1.402, 0.2599)
ob_desk.lock_rotations_4d = False
ob_desk.empty_display_type = 'ARROWS'
ob_desk.lineart.crease_threshold = 0.0
ob_desk.use_mesh_mirror_x = True
ob_drawer_bl.location = (-1.301, -0.7747, 0.6)
ob_drawer_bl.scale = (0.3961, 0.5951, 0.1418)
ob_drawer_br.location = (1.306, -0.3401, 0.6)
ob_drawer_br.scale = (0.3961, 0.5951, 0.1418)
ob_drawer_tl.location = (-1.301, -0.3027, 0.9205)
ob_drawer_tl.scale = (0.3961, 0.5951, 0.1418)
ob_drawer_tr.location = (1.306, -0.4583, 0.9205)
ob_drawer_tr.scale = (0.3961, 0.5951, 0.1418)
ob_torus.location = (-1.454, 0.315, 1.678)
ob_torus.scale = (0.2048, 0.2048, 0.2048)
ob_right_wall.location = (4.895, 0.0, 0.9325)
ob_right_wall.rotation_euler = (0.0, -1.571, 0.0)
ob_right_wall.scale = (4.169, 5.413, 1.0)
ob_back_wall.location = (-0.1051, 0.884, 0.9906)
ob_back_wall.rotation_euler = (1.571, -1.571, 0.0)
ob_back_wall.scale = (4.169, 5.413, 1.0)
ob_floor.location = (0.0, 0.0, 0.0)
ob_floor.scale = (6.121, 6.121, 6.121)

# ---- collection membership
col_collection.objects.link(ob_light)
col_collection.objects.link(ob_camera)
col_desk.objects.link(ob_desk)
col_desk.objects.link(ob_drawer_bl)
col_desk.objects.link(ob_drawer_br)
col_desk.objects.link(ob_drawer_tl)
col_desk.objects.link(ob_drawer_tr)
col_dest_effects.objects.link(ob_torus)
col_walls.objects.link(ob_right_wall)
col_walls.objects.link(ob_back_wall)
col_walls.objects.link(ob_floor)

# ---- scene / render settings (as saved in the file)
scene.camera = ob_camera
scene.frame_start = 1; scene.frame_end = 250; scene.frame_set(1)
scene.render.engine = 'BLENDER_EEVEE_NEXT'
scene.cycles.sampling_pattern = 'TABULATED_SOBOL'
scene.cycles.use_light_tree = False
scene.view_settings.view_transform = 'Filmic'
bpy.context.view_layer.update()
